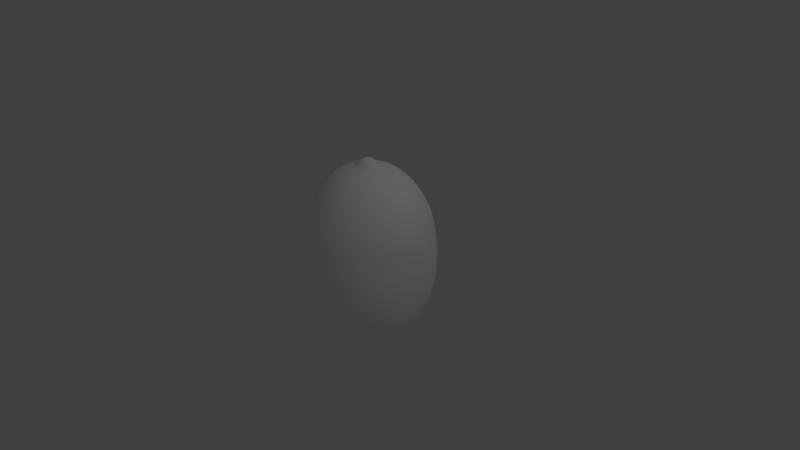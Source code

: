 # Source: Lemon.blend  (saved by Blender 2.79.0; exported with 4.5.12 LTS)
import bpy
from mathutils import Matrix  # noqa: F401  (used for matrix-valued properties, if any)

bpy.ops.wm.read_factory_settings(use_empty=True)
scene = bpy.context.scene
scene.name = 'Scene'

# ---- collections
col_collection_1 = bpy.data.collections.new('Collection 1'); scene.collection.children.link(col_collection_1)

# ---- materials (node trees are filled in below, after node groups)
mat_material_005 = bpy.data.materials.new('Material.005')
mat_material_005.alpha_threshold = 0.0
mat_material_005.use_transparent_shadow = False
mat_material_005.diffuse_color = (1.0, 1.0, 1.0, 1.0)
mat_material_005.roughness = 0.5

# ---- material node trees

# ---- world
world_world = bpy.data.worlds.new('World'); scene.world = world_world
world_world.color = (0.05088, 0.05088, 0.05088)
world_world.use_sun_shadow = False
world_world.sun_shadow_jitter_overblur = 0.0
world_world.cycles.sampling_method = 'MANUAL'

# ---- cameras
cam_camera = bpy.data.cameras.new('Camera')
cam_camera.clip_end = 100.0
cam_camera.lens = 35.0
cam_camera.sensor_width = 32.0
cam_camera.sensor_height = 18.0
cam_camera.ortho_scale = 7.314
cam_camera.dof.focus_distance = 0.0
cam_camera.dof.aperture_fstop = 128.0

# ---- lights
light_lamp = bpy.data.lights.new('Lamp', 'POINT')
light_lamp.transmission_factor = 0.0
light_lamp.cutoff_distance = 30.0
light_lamp.energy = 100.0
light_lamp.shadow_buffer_clip_start = 1.001
light_lamp.shadow_soft_size = 0.1
light_lamp.shadow_maximum_resolution = 0.006
light_lamp.use_absolute_resolution = True

# ---- meshes
me_sphere_002 = bpy.data.meshes.new('Sphere.002')
me_sphere_002.from_pydata([(5.469e-08, 0.07755, 1.001), (5.469e-08, 0.1521, 0.9436), (1.882e-08, 0.4642, 0.8315), (1.345e-08, 0.6207, 0.7071), (1.917e-08, 0.7472, 0.5556), (1.371e-08, 0.8524, 0.3827), (2.069e-08, 0.9041, 0.1951), (1.991e-08, 0.9401, 7.55e-08), (1.797e-08, 0.9235, -0.1951), (4.93e-05, 0.4608, -0.8316), (0.01513, 0.07606, 1.001), (0.02968, 0.1492, 0.9436), (0.09053, 0.4552, 0.8315), (0.1197, 0.6088, 0.7071), (0.1403, 0.7329, 0.5556), (0.1544, 0.836, 0.3827), (0.1584, 0.8867, 0.1951), (0.1623, 0.9221, 7.55e-08), (0.1618, 0.9058, -0.1951), (0.158, 0.8552, -0.3827), (0.1433, 0.7486, -0.5556), (0.1243, 0.6322, -0.7071), (0.08994, 0.452, -0.8316), (0.01009, 0.0733, -1.021), (0.02968, 0.07165, 1.001), (0.05821, 0.1405, 0.9436), (0.1776, 0.4288, 0.8315), (0.2348, 0.5734, 0.7071), (0.2752, 0.6903, 0.5556), (0.3029, 0.7875, 0.3827), (0.3107, 0.8353, 0.1951), (0.3183, 0.8686, 7.55e-08), (0.3174, 0.8532, -0.1951), (0.3099, 0.8056, -0.3827), (0.2811, 0.7051, -0.5556), (0.2438, 0.5955, -0.7071), (0.1764, 0.4259, -0.8316), (0.06286, 0.1611, -0.9575), (0.02441, 0.06895, -1.021), (0.04308, 0.06448, 1.001), (0.08451, 0.1265, 0.9436), (0.2578, 0.3859, 0.8315), (0.3409, 0.5161, 0.7071), (0.3996, 0.6213, 0.5556), (0.4398, 0.7088, 0.3827), (0.4511, 0.7517, 0.1951), (0.4621, 0.7817, 7.55e-08), (0.4608, 0.7679, -0.1951), (0.4499, 0.725, -0.3827), (0.4082, 0.6346, -0.5556), (0.354, 0.536, -0.7071), (0.2561, 0.3834, -0.8316), (0.03761, 0.0619, -1.021), (0.05484, 0.05483, 1.001), (0.1076, 0.1076, 0.9436), (0.3281, 0.3282, 0.8315), (0.4339, 0.4389, 0.7071), (0.5086, 0.5284, 0.5556), (0.5598, 0.6027, 0.3827), (0.5742, 0.6393, 0.1951), (0.5882, 0.6648, 7.55e-08), (0.5865, 0.653, -0.1951), (0.5726, 0.6166, -0.3827), (0.5195, 0.5397, -0.5556), (0.4506, 0.4558, -0.7071), (0.326, 0.3261, -0.8316), (0.04918, 0.0524, -1.021), (0.06448, 0.04308, 1.001), (0.1265, 0.08451, 0.9436), (0.3858, 0.2579, 0.8315), (0.5102, 0.3448, 0.7071), (0.598, 0.4151, 0.5556), (0.6582, 0.4736, 0.3827), (0.6752, 0.5023, 0.1951), (0.6916, 0.5223, 7.55e-08), (0.6897, 0.5131, -0.1951), (0.6733, 0.4844, -0.3827), (0.6108, 0.424, -0.5556), (0.5298, 0.3581, -0.7071), (0.3834, 0.2562, -0.8316), (0.142, 0.09639, -0.9575), (0.05868, 0.04084, -1.021), (0.07165, 0.02968, 1.001), (0.1405, 0.05821, 0.9436), (0.4287, 0.1776, 0.8315), (0.5669, 0.2375, 0.7071), (0.6645, 0.2859, 0.5556), (0.7314, 0.3262, 0.3827), (0.7502, 0.346, 0.1951), (0.7685, 0.3598, 7.55e-08), (0.7663, 0.3534, -0.1951), (0.7481, 0.3337, -0.3827), (0.6787, 0.2921, -0.5556), (0.5887, 0.2467, -0.7071), (0.426, 0.1765, -0.8316), (0.1583, 0.06594, -0.9575), (0.06573, 0.02764, -1.021), (0.07606, 0.01513, 1.001), (0.1492, 0.02968, 0.9436), (0.4551, 0.09055, 0.8315), (0.6018, 0.1211, 0.7071), (0.7054, 0.1458, 0.5556), (0.7764, 0.1663, 0.3827), (0.7964, 0.1764, 0.1951), (0.8158, 0.1834, 7.55e-08), (0.8135, 0.1802, -0.1951), (0.7942, 0.1701, -0.3827), (0.7205, 0.1489, -0.5556), (0.625, 0.1258, -0.7071), (0.4522, 0.08998, -0.8316), (0.07007, 0.01332, -1.021), (0.07755, -3.07e-07, 1.001), (0.1521, -3.04e-07, 0.9436), (0.4641, -3.092e-07, 0.8315), (0.6136, -3.094e-07, 0.7071), (0.7192, -3.247e-07, 0.5556), (0.7916, -2.743e-07, 0.3827), (0.812, -3.836e-07, 0.1951), (0.8318, -3.733e-07, 7.55e-08), (0.8295, -3.862e-07, -0.1951), (0.8098, -2.332e-07, -0.3827), (0.7347, -3.286e-07, -0.5556), (0.6372, -3.141e-07, -0.7071), (0.4611, 1.634e-05, -0.8316), (0.07154, -0.001578, -1.021), (0.07606, -0.01513, 1.001), (0.1492, -0.02968, 0.9436), (0.4551, -0.09055, 0.8315), (0.6018, -0.1211, 0.7071), (0.7054, -0.1458, 0.5556), (0.7764, -0.1663, 0.3827), (0.7964, -0.1764, 0.1951), (0.8158, -0.1834, 7.55e-08), (0.8135, -0.1802, -0.1951), (0.7942, -0.1701, -0.3827), (0.7205, -0.1489, -0.5556), (0.625, -0.1258, -0.7071), (0.4522, -0.08994, -0.8316), (0.1682, -0.03581, -0.9575), (0.07007, -0.01647, -1.021), (0.07165, -0.02968, 1.001), (0.1405, -0.05821, 0.9436), (0.4287, -0.1776, 0.8315), (0.5669, -0.2375, 0.7071), (0.6645, -0.2859, 0.5556), (0.7314, -0.3262, 0.3827), (0.7502, -0.346, 0.1951), (0.7685, -0.3598, 7.55e-08), (0.7663, -0.3534, -0.1951), (0.7481, -0.3337, -0.3827), (0.6787, -0.2921, -0.5556), (0.5887, -0.2467, -0.7071), (0.4259, -0.1764, -0.8316), (0.06573, -0.03079, -1.021), (0.06448, -0.04308, 1.001), (0.1265, -0.08451, 0.9436), (0.3858, -0.2579, 0.8315), (0.5102, -0.3448, 0.7071), (0.598, -0.4151, 0.5556), (0.6582, -0.4736, 0.3827), (0.6752, -0.5023, 0.1951), (0.6916, -0.5223, 7.55e-08), (0.6897, -0.5131, -0.1951), (0.6733, -0.4844, -0.3827), (0.6108, -0.424, -0.5556), (0.5298, -0.3581, -0.7071), (0.3832, -0.2561, -0.8316), (0.05868, -0.04399, -1.021), (0.05484, -0.05484, 1.001), (0.1076, -0.1076, 0.9436), (0.3281, -0.3282, 0.8315), (0.4339, -0.4389, 0.7071), (0.5086, -0.5284, 0.5556), (0.5598, -0.6027, 0.3827), (0.5742, -0.6393, 0.1951), (0.5882, -0.6648, 7.55e-08), (0.5865, -0.653, -0.1951), (0.5726, -0.6166, -0.3827), (0.5195, -0.5397, -0.5556), (0.4506, -0.4558, -0.7071), (0.3258, -0.3258, -0.8316), (0.04918, -0.05556, -1.021), (0.04308, -0.06448, 1.001), (0.08451, -0.1265, 0.9436), (0.2578, -0.3859, 0.8315), (0.3409, -0.5161, 0.7071), (0.3996, -0.6213, 0.5556), (0.4398, -0.7088, 0.3827), (0.4511, -0.7517, 0.1951), (0.4621, -0.7817, 7.55e-08), (0.4608, -0.7679, -0.1951), (0.4499, -0.725, -0.3827), (0.4082, -0.6346, -0.5556), (0.354, -0.536, -0.7071), (0.256, -0.3831, -0.8316), (0.09313, -0.1475, -0.9574), (0.03761, -0.06506, -1.021), (-0.004802, -0.001578, -1.036), (0.02968, -0.07165, 1.001), (0.05821, -0.1405, 0.9436), (0.1776, -0.4288, 0.8315), (0.2348, -0.5734, 0.7071), (0.2752, -0.6903, 0.5556), (0.3029, -0.7875, 0.3827), (0.3107, -0.8353, 0.1951), (0.3183, -0.8686, 7.55e-08), (0.3174, -0.8532, -0.1951), (0.3099, -0.8056, -0.3827), (0.2811, -0.7051, -0.5556), (0.2438, -0.5955, -0.7071), (0.1763, -0.4255, -0.8316), (0.06271, -0.1636, -0.9574), (0.02441, -0.07211, -1.021), (0.01513, -0.07606, 1.001), (0.02968, -0.1492, 0.9436), (0.09053, -0.4552, 0.8315), (0.1197, -0.6088, 0.7071), (0.1403, -0.7329, 0.5556), (0.1544, -0.836, 0.3827), (0.1584, -0.8867, 0.1951), (0.1623, -0.9221, 7.55e-08), (0.1618, -0.9058, -0.1951), (0.158, -0.8552, -0.3827), (0.1433, -0.7486, -0.5556), (0.1243, -0.6322, -0.7071), (0.08987, -0.4516, -0.8317), (0.02976, -0.1735, -0.9574), (0.01009, -0.07646, -1.021), (5.182e-08, -0.07755, 1.001), (7.107e-08, -0.1521, 0.9436), (4.08e-08, -0.4642, 0.8315), (-8.969e-09, -0.6207, 0.7071), (-5.474e-08, -0.7472, 0.5556), (6.818e-08, -0.8524, 0.3827), (-5.005e-08, -0.9041, 0.1951), (-6.356e-08, -0.9401, 7.55e-08), (-5.429e-08, -0.9235, -0.1951), (6.768e-08, -0.872, -0.3827), (-5.834e-08, -0.7632, -0.5556), (-1.087e-08, -0.6446, -0.7071), (4.759e-05, -0.4604, -0.8317), (-0.004453, -0.1767, -0.9574), (-0.004802, -0.07792, -1.021), (-0.01513, -0.07606, 1.001), (-0.02968, -0.1492, 0.9436), (-0.09053, -0.4552, 0.8315), (-0.1197, -0.6088, 0.7071), (-0.1403, -0.7329, 0.5556), (-0.1544, -0.836, 0.3827), (-0.1584, -0.8867, 0.1951), (-0.1623, -0.9221, 7.55e-08), (-0.1618, -0.9058, -0.1951), (-0.158, -0.8552, -0.3827), (-0.1433, -0.7486, -0.5556), (-0.1243, -0.6322, -0.7071), (-0.08972, -0.4514, -0.8317), (-0.02968, -0.07165, 1.001), (-0.05821, -0.1405, 0.9436), (-0.1776, -0.4288, 0.8315), (-0.2348, -0.5734, 0.7071), (-0.2752, -0.6903, 0.5556), (-0.3029, -0.7875, 0.3827), (-0.3107, -0.8353, 0.1951), (-0.3183, -0.8686, 7.55e-08), (-0.3174, -0.8532, -0.1951), (-0.3099, -0.8056, -0.3827), (-0.2811, -0.7051, -0.5556), (-0.2438, -0.5955, -0.7071), (-0.176, -0.4251, -0.8317), (-0.07141, -0.1631, -0.9574), (-0.03402, -0.07211, -1.021), (-0.04308, -0.06448, 1.001), (-0.08451, -0.1265, 0.9436), (-0.2578, -0.3859, 0.8315), (-0.3409, -0.5161, 0.7071), (-0.3996, -0.6213, 0.5556), (-0.4398, -0.7088, 0.3827), (-0.4511, -0.7517, 0.1951), (-0.4621, -0.7817, 7.55e-08), (-0.4608, -0.7679, -0.1951), (-0.4499, -0.725, -0.3827), (-0.4082, -0.6346, -0.5556), (-0.354, -0.536, -0.7071), (-0.2555, -0.3825, -0.8317), (-0.04722, -0.06506, -1.021), (-3.69e-08, -3.983e-07, 1.014), (-0.05484, -0.05484, 1.001), (-0.1076, -0.1076, 0.9436), (-0.3281, -0.3282, 0.8315), (-0.4339, -0.4389, 0.7071), (-0.5086, -0.5284, 0.5556), (-0.5598, -0.6027, 0.3827), (-0.5742, -0.6393, 0.1951), (-0.5882, -0.6648, 7.55e-08), (-0.5865, -0.653, -0.1951), (-0.5726, -0.6166, -0.3827), (-0.5195, -0.5397, -0.5556), (-0.4506, -0.4558, -0.7071), (-0.3251, -0.3252, -0.8317), (-0.05879, -0.05556, -1.021), (-0.06448, -0.04308, 1.001), (-0.1265, -0.08451, 0.9436), (-0.3858, -0.2579, 0.8315), (-0.5102, -0.3448, 0.7071), (-0.598, -0.4151, 0.5556), (-0.6582, -0.4736, 0.3827), (-0.6752, -0.5023, 0.1951), (-0.6916, -0.5223, 7.55e-08), (-0.6897, -0.5131, -0.1951), (-0.6733, -0.4844, -0.3827), (-0.6108, -0.424, -0.5556), (-0.5298, -0.3581, -0.7071), (-0.3823, -0.2555, -0.8317), (-0.06828, -0.04399, -1.021), (-0.07165, -0.02968, 1.001), (-0.1405, -0.05821, 0.9436), (-0.4287, -0.1776, 0.8315), (-0.5669, -0.2375, 0.7071), (-0.6645, -0.2859, 0.5556), (-0.7314, -0.3262, 0.3827), (-0.7502, -0.346, 0.1951), (-0.7685, -0.3598, 7.55e-08), (-0.7663, -0.3534, -0.1951), (-0.7481, -0.3337, -0.3827), (-0.6787, -0.2921, -0.5556), (-0.5887, -0.2467, -0.7071), (-0.4247, -0.176, -0.8317), (-0.07533, -0.03079, -1.021), (-0.07606, -0.01513, 1.001), (-0.1492, -0.02968, 0.9436), (-0.4551, -0.09055, 0.8315), (-0.6018, -0.1211, 0.7071), (-0.7054, -0.1458, 0.5556), (-0.7764, -0.1663, 0.3827), (-0.7964, -0.1764, 0.1951), (-0.8158, -0.1834, 7.55e-08), (-0.8135, -0.1802, -0.1951), (-0.7942, -0.1701, -0.3827), (-0.7205, -0.1489, -0.5556), (-0.625, -0.1258, -0.7071), (-0.4509, -0.0897, -0.8317), (-0.07968, -0.01647, -1.021), (-0.07755, -3.011e-07, 1.001), (-0.1521, -2.892e-07, 0.9436), (-0.4641, -2.843e-07, 0.8315), (-0.6136, -1.917e-07, 0.7071), (-0.7192, -1.506e-07, 0.5556), (-0.7916, -3.155e-07, 0.3827), (-0.812, -1.089e-07, 0.1951), (-0.8318, -1.491e-07, 7.55e-08), (-0.8295, -1.055e-07, -0.1951), (-0.8098, -3.176e-07, -0.3827), (-0.7347, -1.508e-07, -0.5556), (-0.6372, -1.918e-07, -0.7071), (-0.4598, 1.47e-05, -0.8317), (-0.1792, -0.001462, -0.9573), (-0.08115, -0.001578, -1.021), (-0.07606, 0.01513, 1.001), (-0.1492, 0.02968, 0.9436), (-0.4551, 0.09055, 0.8315), (-0.6018, 0.1211, 0.7071), (-0.7054, 0.1458, 0.5556), (-0.7764, 0.1663, 0.3827), (-0.7964, 0.1764, 0.1951), (-0.8158, 0.1834, 7.55e-08), (-0.8135, 0.1802, -0.1951), (-0.7942, 0.1701, -0.3827), (-0.7205, 0.1489, -0.5556), (-0.625, 0.1258, -0.7071), (-0.451, 0.08975, -0.8317), (-0.07968, 0.01332, -1.021), (-0.07165, 0.02968, 1.001), (-0.1405, 0.05821, 0.9436), (-0.4287, 0.1776, 0.8315), (-0.5669, 0.2375, 0.7071), (-0.6645, 0.2859, 0.5556), (-0.7314, 0.3262, 0.3827), (-0.7502, 0.346, 0.1951), (-0.7685, 0.3598, 7.55e-08), (-0.7663, 0.3534, -0.1951), (-0.7481, 0.3337, -0.3827), (-0.6787, 0.2921, -0.5556), (-0.5887, 0.2467, -0.7071), (-0.4249, 0.1761, -0.8317), (-0.166, 0.06546, -0.9573), (-0.07533, 0.02764, -1.021), (-0.06448, 0.04308, 1.001), (-0.1265, 0.08451, 0.9436), (-0.3858, 0.2579, 0.8315), (-0.5102, 0.3448, 0.7071), (-0.598, 0.4151, 0.5556), (-0.6582, 0.4736, 0.3827), (-0.6752, 0.5023, 0.1951), (-0.6916, 0.5223, 7.55e-08), (-0.6897, 0.5131, -0.1951), (-0.6733, 0.4844, -0.3827), (-0.6108, 0.424, -0.5556), (-0.5298, 0.3581, -0.7071), (-0.3825, 0.2557, -0.8317), (-0.06828, 0.04084, -1.021), (-0.05484, 0.05483, 1.001), (-0.1076, 0.1076, 0.9436), (-0.3281, 0.3282, 0.8315), (-0.4339, 0.4389, 0.7071), (-0.5086, 0.5284, 0.5556), (-0.5598, 0.6027, 0.3827), (-0.5742, 0.6393, 0.1951), (-0.5882, 0.6648, 7.55e-08), (-0.5865, 0.653, -0.1951), (-0.5726, 0.6166, -0.3827), (-0.5195, 0.5397, -0.5556), (-0.4506, 0.4558, -0.7071), (-0.3253, 0.3255, -0.8317), (-0.1283, 0.1224, -0.9574), (-0.05879, 0.0524, -1.021), (-0.04308, 0.06448, 1.001), (-0.08451, 0.1265, 0.9436), (-0.2578, 0.3859, 0.8315), (-0.3409, 0.5161, 0.7071), (-0.3996, 0.6213, 0.5556), (-0.4398, 0.7088, 0.3827), (-0.4511, 0.7517, 0.1951), (-0.4621, 0.7817, 7.55e-08), (-0.4608, 0.7679, -0.1951), (-0.4499, 0.725, -0.3827), (-0.4082, 0.6346, -0.5556), (-0.354, 0.536, -0.7071), (-0.2557, 0.3828, -0.8317), (-0.1018, 0.1443, -0.9574), (-0.04722, 0.0619, -1.021), (-0.02968, 0.07165, 1.001), (-0.05821, 0.1405, 0.9436), (-0.1776, 0.4288, 0.8315), (-0.2348, 0.5734, 0.7071), (-0.2752, 0.6903, 0.5556), (-0.3029, 0.7875, 0.3827), (-0.3107, 0.8353, 0.1951), (-0.3183, 0.8686, 7.55e-08), (-0.3174, 0.8532, -0.1951), (-0.3099, 0.8056, -0.3827), (-0.2811, 0.7051, -0.5556), (-0.2438, 0.5955, -0.7071), (-0.1761, 0.4255, -0.8316), (-0.07158, 0.1606, -0.9574), (-0.03402, 0.06895, -1.021), (-0.01513, 0.07606, 1.001), (-0.02968, 0.1492, 0.9436), (-0.09053, 0.4552, 0.8315), (-0.1197, 0.6088, 0.7071), (-0.1403, 0.7329, 0.5556), (-0.1544, 0.836, 0.3827), (-0.1584, 0.8867, 0.1951), (-0.1623, 0.9221, 7.55e-08), (-0.1618, 0.9058, -0.1951), (-0.158, 0.8552, -0.3827), (-0.1433, 0.7486, -0.5556), (-0.1243, 0.6322, -0.7071), (-0.0898, 0.4518, -0.8316), (-0.0197, 0.0733, -1.021), (6.768e-08, 0.872, -0.3827), (2.576e-07, 0.7632, -0.5556), (1.503e-07, 0.6446, -0.7071), (-0.004456, 0.1742, -0.9575), (-0.004802, 0.07477, -1.021), (0.02984, 0.171, -0.9575), (0.09333, 0.1449, -0.9575), (0.12, 0.123, -0.9575), (0.1683, 0.0329, -0.9575), (0.1717, -0.001466, -0.9575), (0.1581, -0.06881, -0.9575), (0.1418, -0.09918, -0.9575), (0.1198, -0.1258, -0.9575), (-0.03861, -0.1732, -0.9574), (-0.0197, -0.07646, -1.021), (-0.1016, -0.1469, -0.9573), (-0.128, -0.1251, -0.9573), (-0.1497, -0.09853, -0.9573), (-0.1658, -0.06832, -0.9573), (-0.1758, -0.03554, -0.9573), (-0.1759, 0.03264, -0.9573), (-0.1499, 0.09576, -0.9574), (-0.0387, 0.1707, -0.9574), (0.04445, 0.2348, -0.9037), (0.131, 0.1989, -0.9037), (0.1674, 0.1691, -0.9037), (0.2332, 0.04607, -0.9037), (0.2378, -0.0007893, -0.9037), (0.2195, -0.09271, -0.9037), (0.1973, -0.1342, -0.9037), (0.1674, -0.1706, -0.9037), (-0.1358, -0.2005, -0.9037), (-0.1722, -0.1706, -0.9037), (-0.2021, -0.1342, -0.9037), (-0.2243, -0.09271, -0.9037), (-0.238, -0.04765, -0.9037), (-0.238, 0.04607, -0.9037), (-0.2021, 0.1327, -0.9037), (-0.04926, 0.2348, -0.9037), (-0.002401, 0.2394, -0.9037), (0.08951, 0.2211, -0.9037), (0.1973, 0.1327, -0.9037), (0.2195, 0.09113, -0.9037), (0.2332, -0.04765, -0.9037), (0.131, -0.2005, -0.9037), (0.08951, -0.2227, -0.9037), (0.04445, -0.2364, -0.9037), (-0.002401, -0.241, -0.9037), (-0.04926, -0.2364, -0.9037), (-0.09431, -0.2227, -0.9037), (-0.2426, -0.0007893, -0.9037), (-0.2243, 0.09113, -0.9037), (-0.1722, 0.1691, -0.9037), (-0.1358, 0.1989, -0.9037), (-0.09431, 0.2211, -0.9037), (2.618e-08, 0.3416, 0.8949), (0.06663, 0.335, 0.8949), (0.1307, 0.3156, 0.8949), (0.1897, 0.284, 0.8949), (0.2415, 0.2415, 0.8949), (0.284, 0.1898, 0.8949), (0.3155, 0.1307, 0.8949), (0.335, 0.06664, 0.8949), (0.3415, -3.065e-07, 0.8949), (0.335, -0.06664, 0.8949), (0.3155, -0.1307, 0.8949), (0.284, -0.1898, 0.8949), (0.2415, -0.2415, 0.8949), (0.1897, -0.284, 0.8949), (0.1307, -0.3156, 0.8949), (0.06663, -0.335, 0.8949), (4.859e-08, -0.3416, 0.8949), (-0.06663, -0.335, 0.8949), (-0.1307, -0.3156, 0.8949), (-0.1897, -0.284, 0.8949), (-0.2415, -0.2415, 0.8949), (-0.284, -0.1898, 0.8949), (-0.3155, -0.1307, 0.8949), (-0.335, -0.06664, 0.8949), (-0.3415, -2.837e-07, 0.8949), (-0.335, 0.06664, 0.8949), (-0.3155, 0.1307, 0.8949), (-0.284, 0.1898, 0.8949), (-0.2415, 0.2415, 0.8949), (-0.1897, 0.284, 0.8949), (-0.1307, 0.3156, 0.8949), (-0.06663, 0.335, 0.8949)], [], [(9, 461, 21, 22), (5, 4, 14, 15), (498, 9, 22, 482), (6, 5, 15, 16), (463, 462, 464, 23), (7, 6, 16, 17), (0, 285, 10), (197, 463, 23), (8, 7, 17, 18), (1, 0, 10, 11), (459, 8, 18, 19), (514, 1, 11, 515), (460, 459, 19, 20), (3, 2, 12, 13), (461, 460, 20, 21), (4, 3, 13, 14), (13, 12, 26, 27), (21, 20, 34, 35), (14, 13, 27, 28), (22, 21, 35, 36), (15, 14, 28, 29), (482, 22, 36, 499), (16, 15, 29, 30), (23, 464, 37, 38), (17, 16, 30, 31), (10, 285, 24), (197, 23, 38), (18, 17, 31, 32), (11, 10, 24, 25), (19, 18, 32, 33), (515, 11, 25, 516), (20, 19, 33, 34), (31, 30, 45, 46), (24, 285, 39), (197, 38, 52), (32, 31, 46, 47), (25, 24, 39, 40), (33, 32, 47, 48), (516, 25, 40, 517), (34, 33, 48, 49), (27, 26, 41, 42), (35, 34, 49, 50), (28, 27, 42, 43), (36, 35, 50, 51), (29, 28, 43, 44), (499, 36, 51, 483), (30, 29, 44, 45), (38, 37, 465, 52), (50, 49, 63, 64), (43, 42, 56, 57), (51, 50, 64, 65), (44, 43, 57, 58), (483, 51, 65, 484), (45, 44, 58, 59), (52, 465, 466, 66), (46, 45, 59, 60), (39, 285, 53), (197, 52, 66), (47, 46, 60, 61), (40, 39, 53, 54), (48, 47, 61, 62), (517, 40, 54, 518), (49, 48, 62, 63), (42, 41, 55, 56), (197, 66, 81), (61, 60, 74, 75), (54, 53, 67, 68), (62, 61, 75, 76), (518, 54, 68, 519), (63, 62, 76, 77), (56, 55, 69, 70), (64, 63, 77, 78), (57, 56, 70, 71), (65, 64, 78, 79), (58, 57, 71, 72), (484, 65, 79, 500), (59, 58, 72, 73), (66, 466, 80, 81), (60, 59, 73, 74), (53, 285, 67), (79, 78, 93, 94), (72, 71, 86, 87), (500, 79, 94, 501), (73, 72, 87, 88), (81, 80, 95, 96), (74, 73, 88, 89), (67, 285, 82), (197, 81, 96), (75, 74, 89, 90), (68, 67, 82, 83), (76, 75, 90, 91), (519, 68, 83, 520), (77, 76, 91, 92), (70, 69, 84, 85), (78, 77, 92, 93), (71, 70, 85, 86), (83, 82, 97, 98), (91, 90, 105, 106), (520, 83, 98, 521), (92, 91, 106, 107), (85, 84, 99, 100), (93, 92, 107, 108), (86, 85, 100, 101), (94, 93, 108, 109), (87, 86, 101, 102), (501, 94, 109, 485), (88, 87, 102, 103), (96, 95, 467, 110), (89, 88, 103, 104), (82, 285, 97), (197, 96, 110), (90, 89, 104, 105), (102, 101, 115, 116), (485, 109, 123, 486), (103, 102, 116, 117), (110, 467, 468, 124), (104, 103, 117, 118), (97, 285, 111), (197, 110, 124), (105, 104, 118, 119), (98, 97, 111, 112), (106, 105, 119, 120), (521, 98, 112, 522), (107, 106, 120, 121), (100, 99, 113, 114), (108, 107, 121, 122), (101, 100, 114, 115), (109, 108, 122, 123), (120, 119, 133, 134), (522, 112, 126, 523), (121, 120, 134, 135), (114, 113, 127, 128), (122, 121, 135, 136), (115, 114, 128, 129), (123, 122, 136, 137), (116, 115, 129, 130), (486, 123, 137, 502), (117, 116, 130, 131), (124, 468, 138, 139), (118, 117, 131, 132), (111, 285, 125), (197, 124, 139), (119, 118, 132, 133), (112, 111, 125, 126), (502, 137, 152, 487), (131, 130, 145, 146), (139, 138, 469, 153), (132, 131, 146, 147), (125, 285, 140), (197, 139, 153), (133, 132, 147, 148), (126, 125, 140, 141), (134, 133, 148, 149), (523, 126, 141, 524), (135, 134, 149, 150), (128, 127, 142, 143), (136, 135, 150, 151), (129, 128, 143, 144), (137, 136, 151, 152), (130, 129, 144, 145), (524, 141, 155, 525), (150, 149, 163, 164), (143, 142, 156, 157), (151, 150, 164, 165), (144, 143, 157, 158), (152, 151, 165, 166), (145, 144, 158, 159), (487, 152, 166, 488), (146, 145, 159, 160), (153, 469, 470, 167), (147, 146, 160, 161), (140, 285, 154), (197, 153, 167), (148, 147, 161, 162), (141, 140, 154, 155), (149, 148, 162, 163), (160, 159, 173, 174), (167, 470, 471, 181), (161, 160, 174, 175), (154, 285, 168), (197, 167, 181), (162, 161, 175, 176), (155, 154, 168, 169), (163, 162, 176, 177), (525, 155, 169, 526), (164, 163, 177, 178), (157, 156, 170, 171), (165, 164, 178, 179), (158, 157, 171, 172), (166, 165, 179, 180), (159, 158, 172, 173), (488, 166, 180, 489), (178, 177, 191, 192), (171, 170, 184, 185), (179, 178, 192, 193), (172, 171, 185, 186), (180, 179, 193, 194), (173, 172, 186, 187), (489, 180, 194, 503), (174, 173, 187, 188), (181, 471, 195, 196), (175, 174, 188, 189), (168, 285, 182), (197, 181, 196), (176, 175, 189, 190), (169, 168, 182, 183), (177, 176, 190, 191), (526, 169, 183, 527), (196, 195, 211, 212), (189, 188, 204, 205), (182, 285, 198), (197, 196, 212), (190, 189, 205, 206), (183, 182, 198, 199), (191, 190, 206, 207), (527, 183, 199, 528), (192, 191, 207, 208), (185, 184, 200, 201), (193, 192, 208, 209), (186, 185, 201, 202), (194, 193, 209, 210), (187, 186, 202, 203), (503, 194, 210, 504), (188, 187, 203, 204), (209, 208, 223, 224), (202, 201, 216, 217), (210, 209, 224, 225), (203, 202, 217, 218), (504, 210, 225, 505), (204, 203, 218, 219), (212, 211, 226, 227), (205, 204, 219, 220), (198, 285, 213), (197, 212, 227), (206, 205, 220, 221), (199, 198, 213, 214), (207, 206, 221, 222), (528, 199, 214, 529), (208, 207, 222, 223), (201, 200, 215, 216), (213, 285, 228), (197, 227, 242), (221, 220, 235, 236), (214, 213, 228, 229), (222, 221, 236, 237), (529, 214, 229, 530), (223, 222, 237, 238), (216, 215, 230, 231), (224, 223, 238, 239), (217, 216, 231, 232), (225, 224, 239, 240), (218, 217, 232, 233), (505, 225, 240, 506), (219, 218, 233, 234), (227, 226, 241, 242), (220, 219, 234, 235), (232, 231, 246, 247), (240, 239, 254, 255), (233, 232, 247, 248), (506, 240, 255, 507), (234, 233, 248, 249), (242, 241, 472, 473), (235, 234, 249, 250), (228, 285, 243), (197, 242, 473), (236, 235, 250, 251), (229, 228, 243, 244), (237, 236, 251, 252), (530, 229, 244, 531), (238, 237, 252, 253), (231, 230, 245, 246), (239, 238, 253, 254), (251, 250, 263, 264), (244, 243, 256, 257), (252, 251, 264, 265), (531, 244, 257, 532), (253, 252, 265, 266), (246, 245, 258, 259), (254, 253, 266, 267), (247, 246, 259, 260), (255, 254, 267, 268), (248, 247, 260, 261), (507, 255, 268, 508), (249, 248, 261, 262), (473, 472, 269, 270), (250, 249, 262, 263), (243, 285, 256), (197, 473, 270), (268, 267, 282, 283), (261, 260, 275, 276), (508, 268, 283, 490), (262, 261, 276, 277), (270, 269, 474, 284), (263, 262, 277, 278), (256, 285, 271), (197, 270, 284), (264, 263, 278, 279), (257, 256, 271, 272), (265, 264, 279, 280), (532, 257, 272, 533), (266, 265, 280, 281), (259, 258, 273, 274), (267, 266, 281, 282), (260, 259, 274, 275), (272, 271, 286, 287), (280, 279, 294, 295), (533, 272, 287, 534), (281, 280, 295, 296), (274, 273, 288, 289), (282, 281, 296, 297), (275, 274, 289, 290), (283, 282, 297, 298), (276, 275, 290, 291), (490, 283, 298, 491), (277, 276, 291, 292), (284, 474, 475, 299), (278, 277, 292, 293), (271, 285, 286), (197, 284, 299), (279, 278, 293, 294), (291, 290, 304, 305), (491, 298, 312, 492), (292, 291, 305, 306), (299, 475, 476, 313), (293, 292, 306, 307), (286, 285, 300), (197, 299, 313), (294, 293, 307, 308), (287, 286, 300, 301), (295, 294, 308, 309), (534, 287, 301, 535), (296, 295, 309, 310), (289, 288, 302, 303), (297, 296, 310, 311), (290, 289, 303, 304), (298, 297, 311, 312), (309, 308, 322, 323), (535, 301, 315, 536), (310, 309, 323, 324), (303, 302, 316, 317), (311, 310, 324, 325), (304, 303, 317, 318), (312, 311, 325, 326), (305, 304, 318, 319), (492, 312, 326, 493), (306, 305, 319, 320), (313, 476, 477, 327), (307, 306, 320, 321), (300, 285, 314), (197, 313, 327), (308, 307, 321, 322), (301, 300, 314, 315), (493, 326, 340, 494), (320, 319, 333, 334), (327, 477, 478, 341), (321, 320, 334, 335), (314, 285, 328), (197, 327, 341), (322, 321, 335, 336), (315, 314, 328, 329), (323, 322, 336, 337), (536, 315, 329, 537), (324, 323, 337, 338), (317, 316, 330, 331), (325, 324, 338, 339), (318, 317, 331, 332), (326, 325, 339, 340), (319, 318, 332, 333), (338, 337, 351, 352), (331, 330, 344, 345), (339, 338, 352, 353), (332, 331, 345, 346), (340, 339, 353, 354), (333, 332, 346, 347), (494, 340, 354, 509), (334, 333, 347, 348), (341, 478, 355, 356), (335, 334, 348, 349), (328, 285, 342), (197, 341, 356), (336, 335, 349, 350), (329, 328, 342, 343), (337, 336, 350, 351), (537, 329, 343, 538), (356, 355, 479, 370), (349, 348, 363, 364), (342, 285, 357), (197, 356, 370), (350, 349, 364, 365), (343, 342, 357, 358), (351, 350, 365, 366), (538, 343, 358, 539), (352, 351, 366, 367), (345, 344, 359, 360), (353, 352, 367, 368), (346, 345, 360, 361), (354, 353, 368, 369), (347, 346, 361, 362), (509, 354, 369, 495), (348, 347, 362, 363), (360, 359, 373, 374), (368, 367, 381, 382), (361, 360, 374, 375), (369, 368, 382, 383), (362, 361, 375, 376), (495, 369, 383, 510), (363, 362, 376, 377), (370, 479, 384, 385), (364, 363, 377, 378), (357, 285, 371), (197, 370, 385), (365, 364, 378, 379), (358, 357, 371, 372), (366, 365, 379, 380), (539, 358, 372, 540), (367, 366, 380, 381), (378, 377, 392, 393), (371, 285, 386), (197, 385, 399), (379, 378, 393, 394), (372, 371, 386, 387), (380, 379, 394, 395), (540, 372, 387, 541), (381, 380, 395, 396), (374, 373, 388, 389), (382, 381, 396, 397), (375, 374, 389, 390), (383, 382, 397, 398), (376, 375, 390, 391), (510, 383, 398, 496), (377, 376, 391, 392), (385, 384, 480, 399), (397, 396, 410, 411), (390, 389, 403, 404), (398, 397, 411, 412), (391, 390, 404, 405), (496, 398, 412, 511), (392, 391, 405, 406), (399, 480, 413, 414), (393, 392, 406, 407), (386, 285, 400), (197, 399, 414), (394, 393, 407, 408), (387, 386, 400, 401), (395, 394, 408, 409), (541, 387, 401, 542), (396, 395, 409, 410), (389, 388, 402, 403), (400, 285, 415), (197, 414, 429), (408, 407, 422, 423), (401, 400, 415, 416), (409, 408, 423, 424), (542, 401, 416, 543), (410, 409, 424, 425), (403, 402, 417, 418), (411, 410, 425, 426), (404, 403, 418, 419), (412, 411, 426, 427), (405, 404, 419, 420), (511, 412, 427, 512), (406, 405, 420, 421), (414, 413, 428, 429), (407, 406, 421, 422), (419, 418, 433, 434), (427, 426, 441, 442), (420, 419, 434, 435), (512, 427, 442, 513), (421, 420, 435, 436), (429, 428, 443, 444), (422, 421, 436, 437), (415, 285, 430), (197, 429, 444), (423, 422, 437, 438), (416, 415, 430, 431), (424, 423, 438, 439), (543, 416, 431, 544), (425, 424, 439, 440), (418, 417, 432, 433), (426, 425, 440, 441), (438, 437, 452, 453), (431, 430, 445, 446), (439, 438, 453, 454), (544, 431, 446, 545), (440, 439, 454, 455), (433, 432, 447, 448), (441, 440, 455, 456), (434, 433, 448, 449), (442, 441, 456, 457), (435, 434, 449, 450), (513, 442, 457, 497), (436, 435, 450, 451), (444, 443, 481, 458), (437, 436, 451, 452), (430, 285, 445), (197, 444, 458), (457, 456, 461, 9), (450, 449, 4, 5), (497, 457, 9, 498), (451, 450, 5, 6), (458, 481, 462, 463), (452, 451, 6, 7), (445, 285, 0), (197, 458, 463), (453, 452, 7, 8), (446, 445, 0, 1), (454, 453, 8, 459), (545, 446, 1, 514), (455, 454, 459, 460), (448, 447, 2, 3), (456, 455, 460, 461), (449, 448, 3, 4), (481, 497, 498, 462), (443, 513, 497, 481), (428, 512, 513, 443), (413, 511, 512, 428), (480, 496, 511, 413), (384, 510, 496, 480), (479, 495, 510, 384), (355, 509, 495, 479), (478, 494, 509, 355), (477, 493, 494, 478), (476, 492, 493, 477), (475, 491, 492, 476), (474, 490, 491, 475), (269, 508, 490, 474), (472, 507, 508, 269), (241, 506, 507, 472), (226, 505, 506, 241), (211, 504, 505, 226), (195, 503, 504, 211), (471, 489, 503, 195), (470, 488, 489, 471), (469, 487, 488, 470), (138, 502, 487, 469), (468, 486, 502, 138), (467, 485, 486, 468), (95, 501, 485, 467), (80, 500, 501, 95), (466, 484, 500, 80), (465, 483, 484, 466), (37, 499, 483, 465), (464, 482, 499, 37), (462, 498, 482, 464), (447, 545, 514, 2), (432, 544, 545, 447), (417, 543, 544, 432), (402, 542, 543, 417), (388, 541, 542, 402), (373, 540, 541, 388), (359, 539, 540, 373), (344, 538, 539, 359), (330, 537, 538, 344), (316, 536, 537, 330), (302, 535, 536, 316), (288, 534, 535, 302), (273, 533, 534, 288), (258, 532, 533, 273), (245, 531, 532, 258), (230, 530, 531, 245), (215, 529, 530, 230), (200, 528, 529, 215), (184, 527, 528, 200), (170, 526, 527, 184), (156, 525, 526, 170), (142, 524, 525, 156), (127, 523, 524, 142), (113, 522, 523, 127), (99, 521, 522, 113), (84, 520, 521, 99), (69, 519, 520, 84), (55, 518, 519, 69), (41, 517, 518, 55), (26, 516, 517, 41), (12, 515, 516, 26), (2, 514, 515, 12)])
me_sphere_002.polygons.foreach_set('use_smooth', [True] * 576)
_k = {(1, 11): 1.0, (11, 25): 1.0, (25, 40): 1.0, (40, 54): 1.0, (54, 68): 1.0, (68, 83): 1.0, (83, 98): 1.0, (98, 112): 1.0, (112, 126): 1.0, (126, 141): 1.0, (141, 155): 1.0, (155, 169): 1.0, (169, 183): 1.0, (183, 199): 1.0, (199, 214): 1.0, (214, 229): 1.0, (229, 244): 1.0, (244, 257): 1.0, (257, 272): 1.0, (272, 287): 1.0, (287, 301): 1.0, (301, 315): 1.0, (315, 329): 1.0, (329, 343): 1.0, (343, 358): 1.0, (358, 372): 1.0, (372, 387): 1.0, (387, 401): 1.0, (401, 416): 1.0, (416, 431): 1.0, (431, 446): 1.0, (1, 446): 1.0, (497, 498): 1.0, (497, 513): 1.0, (512, 513): 1.0, (511, 512): 1.0, (496, 511): 1.0, (496, 510): 1.0, (495, 510): 1.0, (495, 509): 1.0, (494, 509): 1.0, (493, 494): 1.0, (492, 493): 1.0, (491, 492): 1.0, (490, 491): 1.0, (490, 508): 1.0, (507, 508): 1.0, (506, 507): 1.0, (505, 506): 1.0, (504, 505): 1.0, (503, 504): 1.0, (489, 503): 1.0, (488, 489): 1.0, (487, 488): 1.0, (487, 502): 1.0, (486, 502): 1.0, (485, 486): 1.0, (485, 501): 1.0, (500, 501): 1.0, (484, 500): 1.0, (483, 484): 1.0, (483, 499): 1.0, (482, 499): 1.0, (482, 498): 1.0}
me_sphere_002.attributes.new('crease_edge', 'FLOAT', 'EDGE').data.foreach_set('value', [_k.get((min(e.vertices), max(e.vertices)), 0.0) for e in me_sphere_002.edges])
_uv = me_sphere_002.uv_layers.new(name='UVMap')
_uv.uv.foreach_set('vector', [0.2065, 0.6084, 0.2192, 0.6437, 0.2003, 0.6495, 0.1911, 0.6131, 0.2756, 0.8004, 0.2857, 0.8283, 0.2659, 0.8363, 0.255, 0.8085, 0.1912, 0.565, 0.2065, 0.6084, 0.1911, 0.6131, 0.1816, 0.5676, 0.2664, 0.7747, 0.2756, 0.8004, 0.255, 0.8085, 0.2455, 0.7826, 0.1777, 0.5248, 0.1857, 0.5481, 0.1787, 0.55, 0.1746, 0.5256, 0.2571, 0.7491, 0.2664, 0.7747, 0.2455, 0.7826, 0.2363, 0.7566, 0.3373, 0.9703, 0.3434, 0.9866, 0.3345, 0.9716, 0.172, 0.5086, 0.1777, 0.5248, 0.1746, 0.5256, 0.2482, 0.7242, 0.2571, 0.7491, 0.2363, 0.7566, 0.2271, 0.7314, 0.3305, 0.9515, 0.3373, 0.9703, 0.3345, 0.9716, 0.3246, 0.9542, 0.2391, 0.6991, 0.2482, 0.7242, 0.2271, 0.7314, 0.218, 0.706, 0.3164, 0.913, 0.3305, 0.9515, 0.3246, 0.9542, 0.3047, 0.9181, 0.2291, 0.6714, 0.2391, 0.6991, 0.218, 0.706, 0.2086, 0.6779, 0.2962, 0.8573, 0.3078, 0.8891, 0.293, 0.8955, 0.2782, 0.8648, 0.2192, 0.6437, 0.2291, 0.6714, 0.2086, 0.6779, 0.2003, 0.6495, 0.2857, 0.8283, 0.2962, 0.8573, 0.2782, 0.8648, 0.2659, 0.8363, 0.2782, 0.8648, 0.293, 0.8955, 0.2789, 0.9036, 0.2608, 0.8741, 0.2003, 0.6495, 0.2086, 0.6779, 0.1873, 0.6831, 0.1806, 0.6536, 0.2659, 0.8363, 0.2782, 0.8648, 0.2608, 0.8741, 0.2463, 0.8461, 0.1911, 0.6131, 0.2003, 0.6495, 0.1806, 0.6536, 0.1751, 0.6159, 0.255, 0.8085, 0.2659, 0.8363, 0.2463, 0.8461, 0.2342, 0.818, 0.1816, 0.5676, 0.1911, 0.6131, 0.1751, 0.6159, 0.1718, 0.5687, 0.2455, 0.7826, 0.255, 0.8085, 0.2342, 0.818, 0.2241, 0.7914, 0.1746, 0.5256, 0.1787, 0.55, 0.1715, 0.5507, 0.1715, 0.5258, 0.2363, 0.7566, 0.2455, 0.7826, 0.2241, 0.7914, 0.2147, 0.7645, 0.3345, 0.9716, 0.3434, 0.9866, 0.3318, 0.9735, 0.172, 0.5086, 0.1746, 0.5256, 0.1715, 0.5258, 0.2271, 0.7314, 0.2363, 0.7566, 0.2147, 0.7645, 0.2051, 0.7383, 0.3246, 0.9542, 0.3345, 0.9716, 0.3318, 0.9735, 0.3191, 0.9578, 0.218, 0.706, 0.2271, 0.7314, 0.2051, 0.7383, 0.1959, 0.712, 0.3047, 0.9181, 0.3246, 0.9542, 0.3191, 0.9578, 0.2937, 0.9249, 0.2086, 0.6779, 0.218, 0.706, 0.1959, 0.712, 0.1873, 0.6831, 0.2147, 0.7645, 0.2241, 0.7914, 0.2016, 0.8014, 0.1915, 0.7729, 0.3318, 0.9735, 0.3434, 0.9866, 0.3296, 0.9758, 0.172, 0.5086, 0.1715, 0.5258, 0.1683, 0.5255, 0.2051, 0.7383, 0.2147, 0.7645, 0.1915, 0.7729, 0.1814, 0.745, 0.3191, 0.9578, 0.3318, 0.9735, 0.3296, 0.9758, 0.3142, 0.9624, 0.1959, 0.712, 0.2051, 0.7383, 0.1814, 0.745, 0.1723, 0.7171, 0.2937, 0.9249, 0.3191, 0.9578, 0.3142, 0.9624, 0.2836, 0.9333, 0.1873, 0.6831, 0.1959, 0.712, 0.1723, 0.7171, 0.1646, 0.6867, 0.2608, 0.8741, 0.2789, 0.9036, 0.2656, 0.9137, 0.2437, 0.8855, 0.1806, 0.6536, 0.1873, 0.6831, 0.1646, 0.6867, 0.1599, 0.6559, 0.2463, 0.8461, 0.2608, 0.8741, 0.2437, 0.8855, 0.2267, 0.8577, 0.1751, 0.6159, 0.1806, 0.6536, 0.1599, 0.6559, 0.1584, 0.6167, 0.2342, 0.818, 0.2463, 0.8461, 0.2267, 0.8577, 0.2129, 0.8292, 0.1718, 0.5687, 0.1751, 0.6159, 0.1584, 0.6167, 0.1617, 0.5685, 0.2241, 0.7914, 0.2342, 0.818, 0.2129, 0.8292, 0.2016, 0.8014, 0.1715, 0.5258, 0.1715, 0.5507, 0.1641, 0.5503, 0.1683, 0.5255, 0.1599, 0.6559, 0.1646, 0.6867, 0.1402, 0.6888, 0.138, 0.6561, 0.2267, 0.8577, 0.2437, 0.8855, 0.2272, 0.8993, 0.2068, 0.8718, 0.1584, 0.6167, 0.1599, 0.6559, 0.138, 0.6561, 0.1412, 0.6153, 0.2129, 0.8292, 0.2267, 0.8577, 0.2068, 0.8718, 0.1904, 0.8425, 0.1617, 0.5685, 0.1584, 0.6167, 0.1412, 0.6153, 0.1516, 0.5667, 0.2016, 0.8014, 0.2129, 0.8292, 0.1904, 0.8425, 0.1773, 0.813, 0.1683, 0.5255, 0.1641, 0.5503, 0.1568, 0.5487, 0.1652, 0.5246, 0.1915, 0.7729, 0.2016, 0.8014, 0.1773, 0.813, 0.166, 0.7822, 0.3296, 0.9758, 0.3434, 0.9866, 0.3277, 0.9785, 0.172, 0.5086, 0.1683, 0.5255, 0.1652, 0.5246, 0.1814, 0.745, 0.1915, 0.7729, 0.166, 0.7822, 0.1553, 0.7518, 0.3142, 0.9624, 0.3296, 0.9758, 0.3277, 0.9785, 0.3101, 0.9677, 0.1723, 0.7171, 0.1814, 0.745, 0.1553, 0.7518, 0.1465, 0.7214, 0.2836, 0.9333, 0.3142, 0.9624, 0.3101, 0.9677, 0.2745, 0.9434, 0.1646, 0.6867, 0.1723, 0.7171, 0.1465, 0.7214, 0.1402, 0.6888, 0.2437, 0.8855, 0.2656, 0.9137, 0.2532, 0.9259, 0.2272, 0.8993, 0.172, 0.5086, 0.1652, 0.5246, 0.1623, 0.5232, 0.1553, 0.7518, 0.166, 0.7822, 0.137, 0.7927, 0.1257, 0.7585, 0.3101, 0.9677, 0.3277, 0.9785, 0.3264, 0.9815, 0.3068, 0.9737, 0.1465, 0.7214, 0.1553, 0.7518, 0.1257, 0.7585, 0.1176, 0.7245, 0.2745, 0.9434, 0.3101, 0.9677, 0.3068, 0.9737, 0.2668, 0.9552, 0.1402, 0.6888, 0.1465, 0.7214, 0.1176, 0.7245, 0.1135, 0.6888, 0.2272, 0.8993, 0.2532, 0.9259, 0.2421, 0.9402, 0.2111, 0.9158, 0.138, 0.6561, 0.1402, 0.6888, 0.1135, 0.6888, 0.1148, 0.6538, 0.2068, 0.8718, 0.2272, 0.8993, 0.2111, 0.9158, 0.1865, 0.8888, 0.1412, 0.6153, 0.138, 0.6561, 0.1148, 0.6538, 0.1236, 0.6115, 0.1904, 0.8425, 0.2068, 0.8718, 0.1865, 0.8888, 0.1664, 0.8586, 0.1516, 0.5667, 0.1412, 0.6153, 0.1236, 0.6115, 0.1417, 0.5633, 0.1773, 0.813, 0.1904, 0.8425, 0.1664, 0.8586, 0.1503, 0.8268, 0.1652, 0.5246, 0.1568, 0.5487, 0.1498, 0.546, 0.1623, 0.5232, 0.166, 0.7822, 0.1773, 0.813, 0.1503, 0.8268, 0.137, 0.7927, 0.3277, 0.9785, 0.3434, 0.9866, 0.3264, 0.9815, 0.1236, 0.6115, 0.1148, 0.6538, 0.08986, 0.6485, 0.1056, 0.6049, 0.1664, 0.8586, 0.1865, 0.8888, 0.1657, 0.9096, 0.1403, 0.8784, 0.1417, 0.5633, 0.1236, 0.6115, 0.1056, 0.6049, 0.1321, 0.5582, 0.1503, 0.8268, 0.1664, 0.8586, 0.1403, 0.8784, 0.1197, 0.8437, 0.1623, 0.5232, 0.1498, 0.546, 0.1431, 0.542, 0.1596, 0.5212, 0.137, 0.7927, 0.1503, 0.8268, 0.1197, 0.8437, 0.1034, 0.805, 0.3264, 0.9815, 0.3434, 0.9866, 0.3256, 0.9848, 0.172, 0.5086, 0.1623, 0.5232, 0.1596, 0.5212, 0.1257, 0.7585, 0.137, 0.7927, 0.1034, 0.805, 0.09131, 0.7654, 0.3068, 0.9737, 0.3264, 0.9815, 0.3256, 0.9848, 0.3046, 0.9803, 0.1176, 0.7245, 0.1257, 0.7585, 0.09131, 0.7654, 0.08466, 0.7262, 0.2668, 0.9552, 0.3068, 0.9737, 0.3046, 0.9803, 0.2609, 0.9686, 0.1135, 0.6888, 0.1176, 0.7245, 0.08466, 0.7262, 0.08395, 0.6863, 0.2111, 0.9158, 0.2421, 0.9402, 0.2325, 0.9571, 0.1959, 0.9357, 0.1148, 0.6538, 0.1135, 0.6888, 0.08395, 0.6863, 0.08986, 0.6485, 0.1865, 0.8888, 0.2111, 0.9158, 0.1959, 0.9357, 0.1657, 0.9096, 0.3046, 0.9803, 0.3256, 0.9848, 0.3254, 0.9882, 0.3035, 0.9874, 0.08466, 0.7262, 0.09131, 0.7654, 0.05029, 0.7723, 0.04617, 0.7258, 0.2609, 0.9686, 0.3046, 0.9803, 0.3035, 0.9874, 0.2571, 0.9836, 0.08395, 0.6863, 0.08466, 0.7262, 0.04617, 0.7258, 0.05071, 0.6803, 0.1959, 0.9357, 0.2325, 0.9571, 0.225, 0.9766, 0.1819, 0.9596, 0.08986, 0.6485, 0.08395, 0.6863, 0.05071, 0.6803, 0.0632, 0.639, 0.1657, 0.9096, 0.1959, 0.9357, 0.1819, 0.9596, 0.1444, 0.9353, 0.1056, 0.6049, 0.08986, 0.6485, 0.0632, 0.639, 0.08767, 0.5947, 0.1403, 0.8784, 0.1657, 0.9096, 0.1444, 0.9353, 0.1114, 0.9033, 0.1321, 0.5582, 0.1056, 0.6049, 0.08767, 0.5947, 0.1232, 0.5515, 0.1197, 0.8437, 0.1403, 0.8784, 0.1114, 0.9033, 0.08419, 0.8647, 0.1596, 0.5212, 0.1431, 0.542, 0.1371, 0.5367, 0.1573, 0.5188, 0.1034, 0.805, 0.1197, 0.8437, 0.08419, 0.8647, 0.06319, 0.8197, 0.3256, 0.9848, 0.3434, 0.9866, 0.3254, 0.9882, 0.172, 0.5086, 0.1596, 0.5212, 0.1573, 0.5188, 0.09131, 0.7654, 0.1034, 0.805, 0.06319, 0.8197, 0.05029, 0.7723, 0.1114, 0.9033, 0.1444, 0.9353, 0.1229, 0.9677, 0.0791, 0.9353, 0.1232, 0.5515, 0.08767, 0.5947, 0.07052, 0.5806, 0.1153, 0.5431, 0.08419, 0.8647, 0.1114, 0.9033, 0.0791, 0.9353, 0.04236, 0.8918, 0.1573, 0.5188, 0.1371, 0.5367, 0.1319, 0.5304, 0.1555, 0.5159, 0.06319, 0.8197, 0.08419, 0.8647, 0.04236, 0.8918, 0.01329, 0.8382, 0.3254, 0.9882, 0.3434, 0.9866, 0.3258, 0.9917, 0.172, 0.5086, 0.1573, 0.5188, 0.1555, 0.5159, 0.05029, 0.7723, 0.06319, 0.8197, 0.01329, 0.8382, 0.0001013, 0.7789, 0.3035, 0.9874, 0.3254, 0.9882, 0.3258, 0.9917, 0.3038, 0.9945, 0.04617, 0.7258, 0.05029, 0.7723, 0.0001013, 0.7789, 0.0001014, 0.7222, 0.2571, 0.9836, 0.3035, 0.9874, 0.3038, 0.9945, 0.2561, 0.9999, 0.05071, 0.6803, 0.04617, 0.7258, 0.0001014, 0.7222, 0.01292, 0.6691, 0.1819, 0.9596, 0.225, 0.9766, 0.2206, 0.999, 0.17, 0.9886, 0.0632, 0.639, 0.05071, 0.6803, 0.01292, 0.6691, 0.03483, 0.6241, 0.1444, 0.9353, 0.1819, 0.9596, 0.17, 0.9886, 0.1229, 0.9677, 0.08767, 0.5947, 0.0632, 0.639, 0.03483, 0.6241, 0.07052, 0.5806, 0.4377, 0.06523, 0.4737, 0.1089, 0.4309, 0.1357, 0.4046, 0.09726, 0.4177, 0.4411, 0.3781, 0.4672, 0.3737, 0.4617, 0.4066, 0.4293, 0.3942, 0.03257, 0.4377, 0.06523, 0.4046, 0.09726, 0.3722, 0.06506, 0.4763, 0.3778, 0.4442, 0.4178, 0.4266, 0.4035, 0.4489, 0.3631, 0.3489, 0.01177, 0.3942, 0.03257, 0.3722, 0.06506, 0.3365, 0.04116, 0.4992, 0.3318, 0.4763, 0.3778, 0.4489, 0.3631, 0.4622, 0.3207, 0.294, 0.0007987, 0.3489, 0.01177, 0.3365, 0.04116, 0.2896, 0.02241, 0.5122, 0.2792, 0.4992, 0.3318, 0.4622, 0.3207, 0.4671, 0.2752, 0.2353, 0.0001013, 0.294, 0.0007987, 0.2896, 0.02241, 0.2345, 0.01153, 0.5129, 0.2225, 0.5122, 0.2792, 0.4671, 0.2752, 0.4635, 0.2282, 0.1867, 0.004561, 0.2144, 0.000994, 0.2144, 0.009178, 0.1871, 0.008044, 0.5012, 0.1628, 0.5129, 0.2225, 0.4635, 0.2282, 0.4511, 0.1803, 0.3598, 0.4793, 0.3431, 0.4869, 0.3578, 0.4764, 0.1691, 0.009541, 0.1867, 0.004561, 0.1871, 0.008044, 0.4737, 0.1089, 0.5012, 0.1628, 0.4511, 0.1803, 0.4309, 0.1357, 0.3781, 0.4672, 0.3598, 0.4793, 0.3578, 0.4764, 0.3737, 0.4617, 0.2345, 0.01153, 0.2896, 0.02241, 0.2821, 0.0415, 0.2319, 0.02238, 0.4635, 0.2282, 0.4671, 0.2752, 0.4291, 0.2744, 0.4229, 0.2346, 0.1871, 0.008044, 0.2144, 0.009178, 0.2129, 0.01704, 0.1869, 0.01145, 0.4511, 0.1803, 0.4635, 0.2282, 0.4229, 0.2346, 0.4108, 0.1945, 0.3578, 0.4764, 0.3431, 0.4869, 0.3554, 0.4739, 0.1691, 0.009541, 0.1871, 0.008044, 0.1869, 0.01145, 0.4309, 0.1357, 0.4511, 0.1803, 0.4108, 0.1945, 0.395, 0.1564, 0.3737, 0.4617, 0.3578, 0.4764, 0.3554, 0.4739, 0.3684, 0.4571, 0.4046, 0.09726, 0.4309, 0.1357, 0.395, 0.1564, 0.3752, 0.122, 0.4066, 0.4293, 0.3737, 0.4617, 0.3684, 0.4571, 0.3942, 0.4202, 0.3722, 0.06506, 0.4046, 0.09726, 0.3752, 0.122, 0.3504, 0.09079, 0.4489, 0.3631, 0.4266, 0.4035, 0.4085, 0.3933, 0.4229, 0.3537, 0.3365, 0.04116, 0.3722, 0.06506, 0.3504, 0.09079, 0.3219, 0.06531, 0.4622, 0.3207, 0.4489, 0.3631, 0.4229, 0.3537, 0.4295, 0.3145, 0.2896, 0.02241, 0.3365, 0.04116, 0.3219, 0.06531, 0.2821, 0.0415, 0.4671, 0.2752, 0.4622, 0.3207, 0.4295, 0.3145, 0.4291, 0.2744, 0.3942, 0.4202, 0.3684, 0.4571, 0.3625, 0.4535, 0.3811, 0.4138, 0.3504, 0.09079, 0.3752, 0.122, 0.3487, 0.1416, 0.3292, 0.1115, 0.4229, 0.3537, 0.4085, 0.3933, 0.3905, 0.3866, 0.3986, 0.3482, 0.3219, 0.06531, 0.3504, 0.09079, 0.3292, 0.1115, 0.3061, 0.08524, 0.4295, 0.3145, 0.4229, 0.3537, 0.3986, 0.3482, 0.4003, 0.3118, 0.2821, 0.0415, 0.3219, 0.06531, 0.3061, 0.08524, 0.2724, 0.05805, 0.4291, 0.2744, 0.4295, 0.3145, 0.4003, 0.3118, 0.3965, 0.2758, 0.2319, 0.02238, 0.2821, 0.0415, 0.2724, 0.05805, 0.2277, 0.03239, 0.4229, 0.2346, 0.4291, 0.2744, 0.3965, 0.2758, 0.3886, 0.2412, 0.1869, 0.01145, 0.2129, 0.01704, 0.2103, 0.02437, 0.186, 0.01469, 0.4108, 0.1945, 0.4229, 0.2346, 0.3886, 0.2412, 0.3771, 0.2065, 0.3554, 0.4739, 0.3431, 0.4869, 0.3526, 0.472, 0.1691, 0.009541, 0.1869, 0.01145, 0.186, 0.01469, 0.395, 0.1564, 0.4108, 0.1945, 0.3771, 0.2065, 0.3641, 0.173, 0.3684, 0.4571, 0.3554, 0.4739, 0.3526, 0.472, 0.3625, 0.4535, 0.3752, 0.122, 0.395, 0.1564, 0.3641, 0.173, 0.3487, 0.1416, 0.3886, 0.2412, 0.3965, 0.2758, 0.3678, 0.2787, 0.3591, 0.2477, 0.186, 0.01469, 0.2103, 0.02437, 0.2066, 0.03103, 0.1847, 0.01768, 0.3771, 0.2065, 0.3886, 0.2412, 0.3591, 0.2477, 0.3482, 0.2168, 0.3526, 0.472, 0.3431, 0.4869, 0.3497, 0.4705, 0.1691, 0.009541, 0.186, 0.01469, 0.1847, 0.01768, 0.3641, 0.173, 0.3771, 0.2065, 0.3482, 0.2168, 0.337, 0.1866, 0.3625, 0.4535, 0.3526, 0.472, 0.3497, 0.4705, 0.3562, 0.451, 0.3487, 0.1416, 0.3641, 0.173, 0.337, 0.1866, 0.3245, 0.1575, 0.3811, 0.4138, 0.3625, 0.4535, 0.3562, 0.451, 0.3677, 0.4097, 0.3292, 0.1115, 0.3487, 0.1416, 0.3245, 0.1575, 0.3086, 0.1284, 0.3986, 0.3482, 0.3905, 0.3866, 0.3727, 0.3827, 0.3758, 0.3457, 0.3061, 0.08524, 0.3292, 0.1115, 0.3086, 0.1284, 0.2895, 0.1018, 0.4003, 0.3118, 0.3986, 0.3482, 0.3758, 0.3457, 0.3739, 0.3116, 0.2724, 0.05805, 0.3061, 0.08524, 0.2895, 0.1018, 0.2611, 0.07222, 0.3965, 0.2758, 0.4003, 0.3118, 0.3739, 0.3116, 0.3678, 0.2787, 0.2277, 0.03239, 0.2724, 0.05805, 0.2611, 0.07222, 0.2221, 0.04137, 0.3086, 0.1284, 0.3245, 0.1575, 0.3019, 0.1707, 0.2885, 0.1423, 0.3758, 0.3457, 0.3727, 0.3827, 0.3555, 0.3813, 0.3543, 0.3457, 0.2895, 0.1018, 0.3086, 0.1284, 0.2885, 0.1423, 0.2725, 0.1155, 0.3739, 0.3116, 0.3758, 0.3457, 0.3543, 0.3457, 0.3497, 0.3135, 0.2611, 0.07222, 0.2895, 0.1018, 0.2725, 0.1155, 0.2486, 0.08421, 0.3678, 0.2787, 0.3739, 0.3116, 0.3497, 0.3135, 0.3421, 0.2828, 0.2221, 0.04137, 0.2611, 0.07222, 0.2486, 0.08421, 0.2154, 0.04922, 0.3591, 0.2477, 0.3678, 0.2787, 0.3421, 0.2828, 0.333, 0.2543, 0.1847, 0.01768, 0.2066, 0.03103, 0.2019, 0.03691, 0.1828, 0.02034, 0.3482, 0.2168, 0.3591, 0.2477, 0.333, 0.2543, 0.3226, 0.2259, 0.3497, 0.4705, 0.3431, 0.4869, 0.3465, 0.4697, 0.1691, 0.009541, 0.1847, 0.01768, 0.1828, 0.02034, 0.337, 0.1866, 0.3482, 0.2168, 0.3226, 0.2259, 0.3126, 0.198, 0.3562, 0.451, 0.3497, 0.4705, 0.3465, 0.4697, 0.3496, 0.4496, 0.3245, 0.1575, 0.337, 0.1866, 0.3126, 0.198, 0.3019, 0.1707, 0.3677, 0.4097, 0.3562, 0.451, 0.3496, 0.4496, 0.3544, 0.4078, 0.1828, 0.02034, 0.2019, 0.03691, 0.1965, 0.0419, 0.1806, 0.02261, 0.3226, 0.2259, 0.333, 0.2543, 0.3093, 0.2609, 0.2994, 0.2342, 0.3465, 0.4697, 0.3431, 0.4869, 0.3433, 0.4694, 0.1691, 0.009541, 0.1828, 0.02034, 0.1806, 0.02261, 0.3126, 0.198, 0.3226, 0.2259, 0.2994, 0.2342, 0.2901, 0.2079, 0.3496, 0.4496, 0.3465, 0.4697, 0.3433, 0.4694, 0.343, 0.4493, 0.3019, 0.1707, 0.3126, 0.198, 0.2901, 0.2079, 0.2804, 0.1818, 0.3544, 0.4078, 0.3496, 0.4496, 0.343, 0.4493, 0.3412, 0.4078, 0.2885, 0.1423, 0.3019, 0.1707, 0.2804, 0.1818, 0.2686, 0.1539, 0.3543, 0.3457, 0.3555, 0.3813, 0.3389, 0.3821, 0.334, 0.3479, 0.2725, 0.1155, 0.2885, 0.1423, 0.2686, 0.1539, 0.2551, 0.127, 0.3497, 0.3135, 0.3543, 0.3457, 0.334, 0.3479, 0.3271, 0.3171, 0.2486, 0.08421, 0.2725, 0.1155, 0.2551, 0.127, 0.2352, 0.09417, 0.3421, 0.2828, 0.3497, 0.3135, 0.3271, 0.3171, 0.3185, 0.2878, 0.2154, 0.04922, 0.2486, 0.08421, 0.2352, 0.09417, 0.2078, 0.05587, 0.333, 0.2543, 0.3421, 0.2828, 0.3185, 0.2878, 0.3093, 0.2609, 0.2551, 0.127, 0.2686, 0.1539, 0.2489, 0.1636, 0.2372, 0.1363, 0.3271, 0.3171, 0.334, 0.3479, 0.3146, 0.3519, 0.3059, 0.3221, 0.2352, 0.09417, 0.2551, 0.127, 0.2372, 0.1363, 0.221, 0.1022, 0.3185, 0.2878, 0.3271, 0.3171, 0.3059, 0.3221, 0.2965, 0.2938, 0.2078, 0.05587, 0.2352, 0.09417, 0.221, 0.1022, 0.1994, 0.06127, 0.3093, 0.2609, 0.3185, 0.2878, 0.2965, 0.2938, 0.2873, 0.2678, 0.1806, 0.02261, 0.1965, 0.0419, 0.1904, 0.04594, 0.178, 0.02444, 0.2994, 0.2342, 0.3093, 0.2609, 0.2873, 0.2678, 0.2777, 0.2419, 0.3433, 0.4694, 0.3431, 0.4869, 0.3401, 0.4697, 0.1691, 0.009541, 0.1806, 0.02261, 0.178, 0.02444, 0.2901, 0.2079, 0.2994, 0.2342, 0.2777, 0.2419, 0.2688, 0.2166, 0.343, 0.4493, 0.3433, 0.4694, 0.3401, 0.4697, 0.3365, 0.45, 0.2804, 0.1818, 0.2901, 0.2079, 0.2688, 0.2166, 0.2596, 0.1912, 0.3412, 0.4078, 0.343, 0.4493, 0.3365, 0.45, 0.3285, 0.4097, 0.2686, 0.1539, 0.2804, 0.1818, 0.2596, 0.1912, 0.2489, 0.1636, 0.334, 0.3479, 0.3389, 0.3821, 0.3229, 0.3848, 0.3146, 0.3519, 0.3401, 0.4697, 0.3431, 0.4869, 0.337, 0.4706, 0.1691, 0.009541, 0.178, 0.02444, 0.1751, 0.02579, 0.2688, 0.2166, 0.2777, 0.2419, 0.2569, 0.2494, 0.2479, 0.2245, 0.3365, 0.45, 0.3401, 0.4697, 0.337, 0.4706, 0.3302, 0.4518, 0.2596, 0.1912, 0.2688, 0.2166, 0.2479, 0.2245, 0.2389, 0.1994, 0.3285, 0.4097, 0.3365, 0.45, 0.3302, 0.4518, 0.3162, 0.4133, 0.2489, 0.1636, 0.2596, 0.1912, 0.2389, 0.1994, 0.2289, 0.1717, 0.3146, 0.3519, 0.3229, 0.3848, 0.3075, 0.3894, 0.296, 0.3576, 0.2372, 0.1363, 0.2489, 0.1636, 0.2289, 0.1717, 0.2189, 0.1439, 0.3059, 0.3221, 0.3146, 0.3519, 0.296, 0.3576, 0.2855, 0.3286, 0.221, 0.1022, 0.2372, 0.1363, 0.2189, 0.1439, 0.2061, 0.1085, 0.2965, 0.2938, 0.3059, 0.3221, 0.2855, 0.3286, 0.2754, 0.3007, 0.1994, 0.06127, 0.221, 0.1022, 0.2061, 0.1085, 0.1903, 0.06538, 0.2873, 0.2678, 0.2965, 0.2938, 0.2754, 0.3007, 0.2661, 0.275, 0.178, 0.02444, 0.1904, 0.04594, 0.1838, 0.04897, 0.1751, 0.02579, 0.2777, 0.2419, 0.2873, 0.2678, 0.2661, 0.275, 0.2569, 0.2494, 0.2855, 0.3286, 0.296, 0.3576, 0.278, 0.3651, 0.2657, 0.3366, 0.2061, 0.1085, 0.2189, 0.1439, 0.2, 0.1498, 0.1907, 0.1131, 0.2754, 0.3007, 0.2855, 0.3286, 0.2657, 0.3366, 0.2547, 0.3089, 0.1903, 0.06538, 0.2061, 0.1085, 0.1907, 0.1131, 0.1808, 0.06816, 0.2661, 0.275, 0.2754, 0.3007, 0.2547, 0.3089, 0.2453, 0.2829, 0.1751, 0.02579, 0.1838, 0.04897, 0.1768, 0.05093, 0.1721, 0.02663, 0.2569, 0.2494, 0.2661, 0.275, 0.2453, 0.2829, 0.2361, 0.2569, 0.337, 0.4706, 0.3431, 0.4869, 0.3342, 0.4719, 0.1691, 0.009541, 0.1751, 0.02579, 0.1721, 0.02663, 0.2479, 0.2245, 0.2569, 0.2494, 0.2361, 0.2569, 0.2268, 0.2317, 0.3302, 0.4518, 0.337, 0.4706, 0.3342, 0.4719, 0.3243, 0.4545, 0.2389, 0.1994, 0.2479, 0.2245, 0.2268, 0.2317, 0.2177, 0.2063, 0.3162, 0.4133, 0.3302, 0.4518, 0.3243, 0.4545, 0.3044, 0.4184, 0.2289, 0.1717, 0.2389, 0.1994, 0.2177, 0.2063, 0.2084, 0.1782, 0.296, 0.3576, 0.3075, 0.3894, 0.2927, 0.3958, 0.278, 0.3651, 0.2189, 0.1439, 0.2289, 0.1717, 0.2084, 0.1782, 0.2, 0.1498, 0.2268, 0.2317, 0.2361, 0.2569, 0.2145, 0.2648, 0.2048, 0.2386, 0.3243, 0.4545, 0.3342, 0.4719, 0.3315, 0.4738, 0.3188, 0.4581, 0.2177, 0.2063, 0.2268, 0.2317, 0.2048, 0.2386, 0.1956, 0.2123, 0.3044, 0.4184, 0.3243, 0.4545, 0.3188, 0.4581, 0.2934, 0.4252, 0.2084, 0.1782, 0.2177, 0.2063, 0.1956, 0.2123, 0.187, 0.1834, 0.278, 0.3651, 0.2927, 0.3958, 0.2787, 0.4039, 0.2605, 0.3744, 0.2, 0.1498, 0.2084, 0.1782, 0.187, 0.1834, 0.1802, 0.1539, 0.2657, 0.3366, 0.278, 0.3651, 0.2605, 0.3744, 0.2461, 0.3464, 0.1907, 0.1131, 0.2, 0.1498, 0.1802, 0.1539, 0.1747, 0.1159, 0.2547, 0.3089, 0.2657, 0.3366, 0.2461, 0.3464, 0.234, 0.3184, 0.1808, 0.06816, 0.1907, 0.1131, 0.1747, 0.1159, 0.1708, 0.06954, 0.2453, 0.2829, 0.2547, 0.3089, 0.234, 0.3184, 0.2239, 0.2917, 0.1721, 0.02663, 0.1768, 0.05093, 0.1695, 0.05179, 0.1689, 0.02692, 0.2361, 0.2569, 0.2453, 0.2829, 0.2239, 0.2917, 0.2145, 0.2648, 0.3342, 0.4719, 0.3431, 0.4869, 0.3315, 0.4738, 0.1691, 0.009541, 0.1721, 0.02663, 0.1689, 0.02692, 0.1747, 0.1159, 0.1802, 0.1539, 0.1595, 0.1562, 0.158, 0.1167, 0.234, 0.3184, 0.2461, 0.3464, 0.2264, 0.358, 0.2126, 0.3295, 0.1708, 0.06954, 0.1747, 0.1159, 0.158, 0.1167, 0.1607, 0.06946, 0.2239, 0.2917, 0.234, 0.3184, 0.2126, 0.3295, 0.2014, 0.3017, 0.1689, 0.02692, 0.1695, 0.05179, 0.1622, 0.05149, 0.1657, 0.02666, 0.2145, 0.2648, 0.2239, 0.2917, 0.2014, 0.3017, 0.1913, 0.2732, 0.3315, 0.4738, 0.3431, 0.4869, 0.3293, 0.4761, 0.1691, 0.009541, 0.1689, 0.02692, 0.1657, 0.02666, 0.2048, 0.2386, 0.2145, 0.2648, 0.1913, 0.2732, 0.1812, 0.2454, 0.3188, 0.4581, 0.3315, 0.4738, 0.3293, 0.4761, 0.3139, 0.4626, 0.1956, 0.2123, 0.2048, 0.2386, 0.1812, 0.2454, 0.172, 0.2175, 0.2934, 0.4252, 0.3188, 0.4581, 0.3139, 0.4626, 0.2833, 0.4336, 0.187, 0.1834, 0.1956, 0.2123, 0.172, 0.2175, 0.1643, 0.1871, 0.2605, 0.3744, 0.2787, 0.4039, 0.2654, 0.414, 0.2435, 0.3858, 0.1802, 0.1539, 0.187, 0.1834, 0.1643, 0.1871, 0.1595, 0.1562, 0.2461, 0.3464, 0.2605, 0.3744, 0.2435, 0.3858, 0.2264, 0.358, 0.3139, 0.4626, 0.3293, 0.4761, 0.3274, 0.4788, 0.3098, 0.468, 0.172, 0.2175, 0.1812, 0.2454, 0.1551, 0.2521, 0.1462, 0.2217, 0.2833, 0.4336, 0.3139, 0.4626, 0.3098, 0.468, 0.2742, 0.4437, 0.1643, 0.1871, 0.172, 0.2175, 0.1462, 0.2217, 0.1399, 0.1892, 0.2435, 0.3858, 0.2654, 0.414, 0.253, 0.4261, 0.2269, 0.3996, 0.1595, 0.1562, 0.1643, 0.1871, 0.1399, 0.1892, 0.1376, 0.1565, 0.2264, 0.358, 0.2435, 0.3858, 0.2269, 0.3996, 0.2066, 0.3721, 0.158, 0.1167, 0.1595, 0.1562, 0.1376, 0.1565, 0.1407, 0.1154, 0.2126, 0.3295, 0.2264, 0.358, 0.2066, 0.3721, 0.1902, 0.3428, 0.1607, 0.06946, 0.158, 0.1167, 0.1407, 0.1154, 0.1504, 0.06784, 0.2014, 0.3017, 0.2126, 0.3295, 0.1902, 0.3428, 0.1771, 0.3133, 0.1657, 0.02666, 0.1622, 0.05149, 0.1548, 0.05002, 0.1626, 0.02583, 0.1913, 0.2732, 0.2014, 0.3017, 0.1771, 0.3133, 0.1658, 0.2825, 0.3293, 0.4761, 0.3431, 0.4869, 0.3274, 0.4788, 0.1691, 0.009541, 0.1657, 0.02666, 0.1626, 0.02583, 0.1812, 0.2454, 0.1913, 0.2732, 0.1658, 0.2825, 0.1551, 0.2521, 0.1902, 0.3428, 0.2066, 0.3721, 0.1863, 0.3891, 0.1662, 0.3589, 0.1504, 0.06784, 0.1407, 0.1154, 0.123, 0.1117, 0.1403, 0.06459, 0.1771, 0.3133, 0.1902, 0.3428, 0.1662, 0.3589, 0.1501, 0.3272, 0.1626, 0.02583, 0.1548, 0.05002, 0.1477, 0.04734, 0.1596, 0.02445, 0.1658, 0.2825, 0.1771, 0.3133, 0.1501, 0.3272, 0.1368, 0.2931, 0.3274, 0.4788, 0.3431, 0.4869, 0.3261, 0.4818, 0.1691, 0.009541, 0.1626, 0.02583, 0.1596, 0.02445, 0.1551, 0.2521, 0.1658, 0.2825, 0.1368, 0.2931, 0.1255, 0.2589, 0.3098, 0.468, 0.3274, 0.4788, 0.3261, 0.4818, 0.3065, 0.474, 0.1462, 0.2217, 0.1551, 0.2521, 0.1255, 0.2589, 0.1174, 0.2249, 0.2742, 0.4437, 0.3098, 0.468, 0.3065, 0.474, 0.2666, 0.4555, 0.1399, 0.1892, 0.1462, 0.2217, 0.1174, 0.2249, 0.1132, 0.1893, 0.2269, 0.3996, 0.253, 0.4261, 0.2418, 0.4405, 0.2109, 0.4161, 0.1376, 0.1565, 0.1399, 0.1892, 0.1132, 0.1893, 0.1143, 0.1543, 0.2066, 0.3721, 0.2269, 0.3996, 0.2109, 0.4161, 0.1863, 0.3891, 0.1407, 0.1154, 0.1376, 0.1565, 0.1143, 0.1543, 0.123, 0.1117, 0.1174, 0.2249, 0.1255, 0.2589, 0.09115, 0.2658, 0.08447, 0.2267, 0.2666, 0.4555, 0.3065, 0.474, 0.3043, 0.4806, 0.2606, 0.4689, 0.1132, 0.1893, 0.1174, 0.2249, 0.08447, 0.2267, 0.08369, 0.1868, 0.2109, 0.4161, 0.2418, 0.4405, 0.2322, 0.4573, 0.1956, 0.4359, 0.1143, 0.1543, 0.1132, 0.1893, 0.08369, 0.1868, 0.08946, 0.149, 0.1863, 0.3891, 0.2109, 0.4161, 0.1956, 0.4359, 0.1655, 0.4098, 0.123, 0.1117, 0.1143, 0.1543, 0.08946, 0.149, 0.105, 0.1051, 0.1662, 0.3589, 0.1863, 0.3891, 0.1655, 0.4098, 0.1401, 0.3787, 0.1403, 0.06459, 0.123, 0.1117, 0.105, 0.1051, 0.1305, 0.05965, 0.1501, 0.3272, 0.1662, 0.3589, 0.1401, 0.3787, 0.1195, 0.344, 0.1596, 0.02445, 0.1477, 0.04734, 0.141, 0.04346, 0.1569, 0.02253, 0.1368, 0.2931, 0.1501, 0.3272, 0.1195, 0.344, 0.1032, 0.3053, 0.3261, 0.4818, 0.3431, 0.4869, 0.3253, 0.4851, 0.1691, 0.009541, 0.1596, 0.02445, 0.1569, 0.02253, 0.1255, 0.2589, 0.1368, 0.2931, 0.1032, 0.3053, 0.09115, 0.2658, 0.3065, 0.474, 0.3261, 0.4818, 0.3253, 0.4851, 0.3043, 0.4806, 0.1305, 0.05965, 0.105, 0.1051, 0.08718, 0.09528, 0.1216, 0.05297, 0.1195, 0.344, 0.1401, 0.3787, 0.1113, 0.4035, 0.08407, 0.365, 0.1569, 0.02253, 0.141, 0.04346, 0.1349, 0.03844, 0.1545, 0.02011, 0.1032, 0.3053, 0.1195, 0.344, 0.08407, 0.365, 0.06309, 0.3201, 0.3253, 0.4851, 0.3431, 0.4869, 0.3251, 0.4885, 0.1691, 0.009541, 0.1569, 0.02253, 0.1545, 0.02011, 0.09115, 0.2658, 0.1032, 0.3053, 0.06309, 0.3201, 0.0502, 0.2727, 0.3043, 0.4806, 0.3253, 0.4851, 0.3251, 0.4885, 0.3032, 0.4876, 0.08447, 0.2267, 0.09115, 0.2658, 0.0502, 0.2727, 0.04606, 0.2263, 0.2606, 0.4689, 0.3043, 0.4806, 0.3032, 0.4876, 0.2568, 0.4839, 0.08369, 0.1868, 0.08447, 0.2267, 0.04606, 0.2263, 0.05053, 0.1809, 0.1956, 0.4359, 0.2322, 0.4573, 0.2248, 0.4768, 0.1816, 0.4599, 0.08946, 0.149, 0.08369, 0.1868, 0.05053, 0.1809, 0.06289, 0.1397, 0.1655, 0.4098, 0.1956, 0.4359, 0.1816, 0.4599, 0.1442, 0.4356, 0.105, 0.1051, 0.08946, 0.149, 0.06289, 0.1397, 0.08718, 0.09528, 0.1401, 0.3787, 0.1655, 0.4098, 0.1442, 0.4356, 0.1113, 0.4035, 0.05053, 0.1809, 0.04606, 0.2263, 0.0001013, 0.2227, 0.01287, 0.1698, 0.1816, 0.4599, 0.2248, 0.4768, 0.2203, 0.4992, 0.1697, 0.4888, 0.06289, 0.1397, 0.05053, 0.1809, 0.01287, 0.1698, 0.03466, 0.1249, 0.1442, 0.4356, 0.1816, 0.4599, 0.1697, 0.4888, 0.1227, 0.4679, 0.08718, 0.09528, 0.06289, 0.1397, 0.03466, 0.1249, 0.07016, 0.0815, 0.1113, 0.4035, 0.1442, 0.4356, 0.1227, 0.4679, 0.07896, 0.4355, 0.1216, 0.05297, 0.08718, 0.09528, 0.07016, 0.0815, 0.1136, 0.04476, 0.08407, 0.365, 0.1113, 0.4035, 0.07896, 0.4355, 0.04228, 0.3921, 0.1545, 0.02011, 0.1349, 0.03844, 0.1296, 0.03234, 0.1525, 0.01722, 0.06309, 0.3201, 0.08407, 0.365, 0.04228, 0.3921, 0.01326, 0.3385, 0.3251, 0.4885, 0.3431, 0.4869, 0.3255, 0.492, 0.1691, 0.009541, 0.1545, 0.02011, 0.1525, 0.01722, 0.0502, 0.2727, 0.06309, 0.3201, 0.01326, 0.3385, 0.0001013, 0.2793, 0.3032, 0.4876, 0.3251, 0.4885, 0.3255, 0.492, 0.3035, 0.4948, 0.04606, 0.2263, 0.0502, 0.2727, 0.0001013, 0.2793, 0.0001013, 0.2227, 0.2568, 0.4839, 0.3032, 0.4876, 0.3035, 0.4948, 0.2558, 0.5001, 0.1894, 0.504, 0.2164, 0.5008, 0.2164, 0.5089, 0.1898, 0.5074, 0.5013, 0.6623, 0.5131, 0.722, 0.4637, 0.7278, 0.4512, 0.6798, 0.3601, 0.979, 0.3434, 0.9866, 0.3581, 0.9761, 0.172, 0.5086, 0.1894, 0.504, 0.1898, 0.5074, 0.4737, 0.6083, 0.5013, 0.6623, 0.4512, 0.6798, 0.431, 0.6352, 0.3784, 0.9669, 0.3601, 0.979, 0.3581, 0.9761, 0.374, 0.9614, 0.4376, 0.5647, 0.4737, 0.6083, 0.431, 0.6352, 0.4046, 0.5968, 0.418, 0.9407, 0.3784, 0.9669, 0.374, 0.9614, 0.4069, 0.9289, 0.394, 0.5321, 0.4376, 0.5647, 0.4046, 0.5968, 0.3721, 0.5647, 0.4767, 0.8774, 0.4445, 0.9174, 0.4269, 0.9032, 0.4492, 0.8627, 0.3486, 0.5114, 0.394, 0.5321, 0.3721, 0.5647, 0.3363, 0.5409, 0.4995, 0.8314, 0.4767, 0.8774, 0.4492, 0.8627, 0.4625, 0.8202, 0.2933, 0.5008, 0.3486, 0.5114, 0.3363, 0.5409, 0.2891, 0.5224, 0.5125, 0.7787, 0.4995, 0.8314, 0.4625, 0.8202, 0.4674, 0.7747, 0.2367, 0.5003, 0.2933, 0.5008, 0.2891, 0.5224, 0.2359, 0.5118, 0.5131, 0.722, 0.5125, 0.7787, 0.4674, 0.7747, 0.4637, 0.7278, 0.4492, 0.8627, 0.4269, 0.9032, 0.4088, 0.893, 0.4232, 0.8533, 0.3363, 0.5409, 0.3721, 0.5647, 0.3504, 0.5905, 0.3218, 0.5651, 0.4625, 0.8202, 0.4492, 0.8627, 0.4232, 0.8533, 0.4297, 0.814, 0.2891, 0.5224, 0.3363, 0.5409, 0.3218, 0.5651, 0.2818, 0.5414, 0.4674, 0.7747, 0.4625, 0.8202, 0.4297, 0.814, 0.4294, 0.774, 0.2359, 0.5118, 0.2891, 0.5224, 0.2818, 0.5414, 0.2332, 0.5227, 0.4637, 0.7278, 0.4674, 0.7747, 0.4294, 0.774, 0.423, 0.7342, 0.1898, 0.5074, 0.2164, 0.5089, 0.2149, 0.5167, 0.1895, 0.5108, 0.4512, 0.6798, 0.4637, 0.7278, 0.423, 0.7342, 0.411, 0.6941, 0.3581, 0.9761, 0.3434, 0.9866, 0.3557, 0.9736, 0.172, 0.5086, 0.1898, 0.5074, 0.1895, 0.5108, 0.431, 0.6352, 0.4512, 0.6798, 0.411, 0.6941, 0.3951, 0.656, 0.374, 0.9614, 0.3581, 0.9761, 0.3557, 0.9736, 0.3688, 0.9568, 0.4046, 0.5968, 0.431, 0.6352, 0.3951, 0.656, 0.3752, 0.6216, 0.4069, 0.9289, 0.374, 0.9614, 0.3688, 0.9568, 0.3945, 0.9199, 0.3721, 0.5647, 0.4046, 0.5968, 0.3752, 0.6216, 0.3504, 0.5905, 0.411, 0.6941, 0.423, 0.7342, 0.3888, 0.7408, 0.3773, 0.7061, 0.3557, 0.9736, 0.3434, 0.9866, 0.353, 0.9717, 0.172, 0.5086, 0.1895, 0.5108, 0.1886, 0.514, 0.3951, 0.656, 0.411, 0.6941, 0.3773, 0.7061, 0.3642, 0.6726, 0.3688, 0.9568, 0.3557, 0.9736, 0.353, 0.9717, 0.3628, 0.9532, 0.3752, 0.6216, 0.3951, 0.656, 0.3642, 0.6726, 0.3488, 0.6413, 0.3945, 0.9199, 0.3688, 0.9568, 0.3628, 0.9532, 0.3814, 0.9135, 0.3504, 0.5905, 0.3752, 0.6216, 0.3488, 0.6413, 0.3292, 0.6112, 0.4232, 0.8533, 0.4088, 0.893, 0.3908, 0.8862, 0.3989, 0.8478, 0.3218, 0.5651, 0.3504, 0.5905, 0.3292, 0.6112, 0.306, 0.5851, 0.4297, 0.814, 0.4232, 0.8533, 0.3989, 0.8478, 0.4005, 0.8114, 0.2818, 0.5414, 0.3218, 0.5651, 0.306, 0.5851, 0.2722, 0.558, 0.4294, 0.774, 0.4297, 0.814, 0.4005, 0.8114, 0.3967, 0.7754, 0.2332, 0.5227, 0.2818, 0.5414, 0.2722, 0.558, 0.2289, 0.5326, 0.423, 0.7342, 0.4294, 0.774, 0.3967, 0.7754, 0.3888, 0.7408, 0.1895, 0.5108, 0.2149, 0.5167, 0.2123, 0.5239, 0.1886, 0.514, 0.306, 0.5851, 0.3292, 0.6112, 0.3087, 0.6281, 0.2896, 0.6016, 0.4005, 0.8114, 0.3989, 0.8478, 0.376, 0.8453, 0.3741, 0.8113, 0.2722, 0.558, 0.306, 0.5851, 0.2896, 0.6016, 0.261, 0.5722, 0.3967, 0.7754, 0.4005, 0.8114, 0.3741, 0.8113, 0.368, 0.7784, 0.2289, 0.5326, 0.2722, 0.558, 0.261, 0.5722, 0.2232, 0.5416, 0.3888, 0.7408, 0.3967, 0.7754, 0.368, 0.7784, 0.3593, 0.7473, 0.1886, 0.514, 0.2123, 0.5239, 0.2086, 0.5305, 0.1872, 0.5169, 0.3773, 0.7061, 0.3888, 0.7408, 0.3593, 0.7473, 0.3483, 0.7164, 0.353, 0.9717, 0.3434, 0.9866, 0.35, 0.9703, 0.172, 0.5086, 0.1886, 0.514, 0.1872, 0.5169, 0.3642, 0.6726, 0.3773, 0.7061, 0.3483, 0.7164, 0.3371, 0.6862, 0.3628, 0.9532, 0.353, 0.9717, 0.35, 0.9703, 0.3565, 0.9507, 0.3488, 0.6413, 0.3642, 0.6726, 0.3371, 0.6862, 0.3246, 0.6572, 0.3814, 0.9135, 0.3628, 0.9532, 0.3565, 0.9507, 0.368, 0.9094, 0.3292, 0.6112, 0.3488, 0.6413, 0.3246, 0.6572, 0.3087, 0.6281, 0.3989, 0.8478, 0.3908, 0.8862, 0.373, 0.8824, 0.376, 0.8453, 0.35, 0.9703, 0.3434, 0.9866, 0.3468, 0.9694, 0.172, 0.5086, 0.1872, 0.5169, 0.1854, 0.5195, 0.3371, 0.6862, 0.3483, 0.7164, 0.3228, 0.7255, 0.3128, 0.6977, 0.3565, 0.9507, 0.35, 0.9703, 0.3468, 0.9694, 0.3499, 0.9493, 0.3246, 0.6572, 0.3371, 0.6862, 0.3128, 0.6977, 0.302, 0.6704, 0.368, 0.9094, 0.3565, 0.9507, 0.3499, 0.9493, 0.3547, 0.9075, 0.3087, 0.6281, 0.3246, 0.6572, 0.302, 0.6704, 0.2886, 0.6421, 0.376, 0.8453, 0.373, 0.8824, 0.3558, 0.881, 0.3546, 0.8454, 0.2896, 0.6016, 0.3087, 0.6281, 0.2886, 0.6421, 0.2726, 0.6154, 0.3741, 0.8113, 0.376, 0.8453, 0.3546, 0.8454, 0.3499, 0.8132, 0.261, 0.5722, 0.2896, 0.6016, 0.2726, 0.6154, 0.2487, 0.5842, 0.368, 0.7784, 0.3741, 0.8113, 0.3499, 0.8132, 0.3423, 0.7825, 0.2232, 0.5416, 0.261, 0.5722, 0.2487, 0.5842, 0.2164, 0.5493, 0.3593, 0.7473, 0.368, 0.7784, 0.3423, 0.7825, 0.3332, 0.7539, 0.1872, 0.5169, 0.2086, 0.5305, 0.2039, 0.5363, 0.1854, 0.5195, 0.3483, 0.7164, 0.3593, 0.7473, 0.3332, 0.7539, 0.3228, 0.7255, 0.3499, 0.8132, 0.3546, 0.8454, 0.3342, 0.8475, 0.3274, 0.8167, 0.2487, 0.5842, 0.2726, 0.6154, 0.2552, 0.6268, 0.2353, 0.5941, 0.3423, 0.7825, 0.3499, 0.8132, 0.3274, 0.8167, 0.3188, 0.7875, 0.2164, 0.5493, 0.2487, 0.5842, 0.2353, 0.5941, 0.2087, 0.5558, 0.3332, 0.7539, 0.3423, 0.7825, 0.3188, 0.7875, 0.3095, 0.7606, 0.1854, 0.5195, 0.2039, 0.5363, 0.1984, 0.5412, 0.1831, 0.5217, 0.3228, 0.7255, 0.3332, 0.7539, 0.3095, 0.7606, 0.2996, 0.7338, 0.3468, 0.9694, 0.3434, 0.9866, 0.3436, 0.9691, 0.172, 0.5086, 0.1854, 0.5195, 0.1831, 0.5217, 0.3128, 0.6977, 0.3228, 0.7255, 0.2996, 0.7338, 0.2903, 0.7076, 0.3499, 0.9493, 0.3468, 0.9694, 0.3436, 0.9691, 0.3433, 0.949, 0.302, 0.6704, 0.3128, 0.6977, 0.2903, 0.7076, 0.2806, 0.6815, 0.3547, 0.9075, 0.3499, 0.9493, 0.3433, 0.949, 0.3415, 0.9075, 0.2886, 0.6421, 0.302, 0.6704, 0.2806, 0.6815, 0.2688, 0.6537, 0.3546, 0.8454, 0.3558, 0.881, 0.3392, 0.8818, 0.3342, 0.8475, 0.2726, 0.6154, 0.2886, 0.6421, 0.2688, 0.6537, 0.2552, 0.6268, 0.2903, 0.7076, 0.2996, 0.7338, 0.2779, 0.7416, 0.269, 0.7163, 0.3433, 0.949, 0.3436, 0.9691, 0.3404, 0.9694, 0.3368, 0.9497, 0.2806, 0.6815, 0.2903, 0.7076, 0.269, 0.7163, 0.2598, 0.6909, 0.3415, 0.9075, 0.3433, 0.949, 0.3368, 0.9497, 0.3287, 0.9094, 0.2688, 0.6537, 0.2806, 0.6815, 0.2598, 0.6909, 0.2491, 0.6634, 0.3342, 0.8475, 0.3392, 0.8818, 0.3232, 0.8845, 0.3148, 0.8515, 0.2552, 0.6268, 0.2688, 0.6537, 0.2491, 0.6634, 0.2374, 0.6362, 0.3274, 0.8167, 0.3342, 0.8475, 0.3148, 0.8515, 0.3061, 0.8218, 0.2353, 0.5941, 0.2552, 0.6268, 0.2374, 0.6362, 0.2213, 0.6022, 0.3188, 0.7875, 0.3274, 0.8167, 0.3061, 0.8218, 0.2967, 0.7934, 0.2087, 0.5558, 0.2353, 0.5941, 0.2213, 0.6022, 0.2002, 0.5611, 0.3095, 0.7606, 0.3188, 0.7875, 0.2967, 0.7934, 0.2875, 0.7674, 0.1831, 0.5217, 0.1984, 0.5412, 0.1923, 0.5452, 0.1805, 0.5235, 0.2996, 0.7338, 0.3095, 0.7606, 0.2875, 0.7674, 0.2779, 0.7416, 0.3436, 0.9691, 0.3434, 0.9866, 0.3404, 0.9694, 0.172, 0.5086, 0.1831, 0.5217, 0.1805, 0.5235, 0.2213, 0.6022, 0.2374, 0.6362, 0.2192, 0.6437, 0.2065, 0.6084, 0.2967, 0.7934, 0.3061, 0.8218, 0.2857, 0.8283, 0.2756, 0.8004, 0.2002, 0.5611, 0.2213, 0.6022, 0.2065, 0.6084, 0.1912, 0.565, 0.2875, 0.7674, 0.2967, 0.7934, 0.2756, 0.8004, 0.2664, 0.7747, 0.1805, 0.5235, 0.1923, 0.5452, 0.1857, 0.5481, 0.1777, 0.5248, 0.2779, 0.7416, 0.2875, 0.7674, 0.2664, 0.7747, 0.2571, 0.7491, 0.3404, 0.9694, 0.3434, 0.9866, 0.3373, 0.9703, 0.172, 0.5086, 0.1805, 0.5235, 0.1777, 0.5248, 0.269, 0.7163, 0.2779, 0.7416, 0.2571, 0.7491, 0.2482, 0.7242, 0.3368, 0.9497, 0.3404, 0.9694, 0.3373, 0.9703, 0.3305, 0.9515, 0.2598, 0.6909, 0.269, 0.7163, 0.2482, 0.7242, 0.2391, 0.6991, 0.3287, 0.9094, 0.3368, 0.9497, 0.3305, 0.9515, 0.3164, 0.913, 0.2491, 0.6634, 0.2598, 0.6909, 0.2391, 0.6991, 0.2291, 0.6714, 0.3148, 0.8515, 0.3232, 0.8845, 0.3078, 0.8891, 0.2962, 0.8573, 0.2374, 0.6362, 0.2491, 0.6634, 0.2291, 0.6714, 0.2192, 0.6437, 0.3061, 0.8218, 0.3148, 0.8515, 0.2962, 0.8573, 0.2857, 0.8283, 0.1923, 0.5452, 0.2002, 0.5611, 0.1912, 0.565, 0.1857, 0.5481, 0.1984, 0.5412, 0.2087, 0.5558, 0.2002, 0.5611, 0.1923, 0.5452, 0.2039, 0.5363, 0.2164, 0.5493, 0.2087, 0.5558, 0.1984, 0.5412, 0.2086, 0.5305, 0.2232, 0.5416, 0.2164, 0.5493, 0.2039, 0.5363, 0.2123, 0.5239, 0.2289, 0.5326, 0.2232, 0.5416, 0.2086, 0.5305, 0.2149, 0.5167, 0.2332, 0.5227, 0.2289, 0.5326, 0.2123, 0.5239, 0.2164, 0.5089, 0.2359, 0.5118, 0.2332, 0.5227, 0.2149, 0.5167, 0.2164, 0.5008, 0.2367, 0.5003, 0.2359, 0.5118, 0.2164, 0.5089, 0.1349, 0.03844, 0.1216, 0.05297, 0.1136, 0.04476, 0.1296, 0.03234, 0.141, 0.04346, 0.1305, 0.05965, 0.1216, 0.05297, 0.1349, 0.03844, 0.1477, 0.04734, 0.1403, 0.06459, 0.1305, 0.05965, 0.141, 0.04346, 0.1548, 0.05002, 0.1504, 0.06784, 0.1403, 0.06459, 0.1477, 0.04734, 0.1622, 0.05149, 0.1607, 0.06946, 0.1504, 0.06784, 0.1548, 0.05002, 0.1695, 0.05179, 0.1708, 0.06954, 0.1607, 0.06946, 0.1622, 0.05149, 0.1768, 0.05093, 0.1808, 0.06816, 0.1708, 0.06954, 0.1695, 0.05179, 0.1838, 0.04897, 0.1903, 0.06538, 0.1808, 0.06816, 0.1768, 0.05093, 0.1904, 0.04594, 0.1994, 0.06127, 0.1903, 0.06538, 0.1838, 0.04897, 0.1965, 0.0419, 0.2078, 0.05587, 0.1994, 0.06127, 0.1904, 0.04594, 0.2019, 0.03691, 0.2154, 0.04922, 0.2078, 0.05587, 0.1965, 0.0419, 0.2066, 0.03103, 0.2221, 0.04137, 0.2154, 0.04922, 0.2019, 0.03691, 0.2103, 0.02437, 0.2277, 0.03239, 0.2221, 0.04137, 0.2066, 0.03103, 0.2129, 0.01704, 0.2319, 0.02238, 0.2277, 0.03239, 0.2103, 0.02437, 0.2144, 0.009178, 0.2345, 0.01153, 0.2319, 0.02238, 0.2129, 0.01704, 0.2144, 0.000994, 0.2353, 0.0001013, 0.2345, 0.01153, 0.2144, 0.009178, 0.1371, 0.5367, 0.1232, 0.5515, 0.1153, 0.5431, 0.1319, 0.5304, 0.1431, 0.542, 0.1321, 0.5582, 0.1232, 0.5515, 0.1371, 0.5367, 0.1498, 0.546, 0.1417, 0.5633, 0.1321, 0.5582, 0.1431, 0.542, 0.1568, 0.5487, 0.1516, 0.5667, 0.1417, 0.5633, 0.1498, 0.546, 0.1641, 0.5503, 0.1617, 0.5685, 0.1516, 0.5667, 0.1568, 0.5487, 0.1715, 0.5507, 0.1718, 0.5687, 0.1617, 0.5685, 0.1641, 0.5503, 0.1787, 0.55, 0.1816, 0.5676, 0.1718, 0.5687, 0.1715, 0.5507, 0.1857, 0.5481, 0.1912, 0.565, 0.1816, 0.5676, 0.1787, 0.55, 0.3232, 0.8845, 0.3287, 0.9094, 0.3164, 0.913, 0.3078, 0.8891, 0.3392, 0.8818, 0.3415, 0.9075, 0.3287, 0.9094, 0.3232, 0.8845, 0.3558, 0.881, 0.3547, 0.9075, 0.3415, 0.9075, 0.3392, 0.8818, 0.373, 0.8824, 0.368, 0.9094, 0.3547, 0.9075, 0.3558, 0.881, 0.3908, 0.8862, 0.3814, 0.9135, 0.368, 0.9094, 0.373, 0.8824, 0.4088, 0.893, 0.3945, 0.9199, 0.3814, 0.9135, 0.3908, 0.8862, 0.4269, 0.9032, 0.4069, 0.9289, 0.3945, 0.9199, 0.4088, 0.893, 0.4445, 0.9174, 0.418, 0.9407, 0.4069, 0.9289, 0.4269, 0.9032, 0.2248, 0.4768, 0.2568, 0.4839, 0.2558, 0.5001, 0.2203, 0.4992, 0.2322, 0.4573, 0.2606, 0.4689, 0.2568, 0.4839, 0.2248, 0.4768, 0.2418, 0.4405, 0.2666, 0.4555, 0.2606, 0.4689, 0.2322, 0.4573, 0.253, 0.4261, 0.2742, 0.4437, 0.2666, 0.4555, 0.2418, 0.4405, 0.2654, 0.414, 0.2833, 0.4336, 0.2742, 0.4437, 0.253, 0.4261, 0.2787, 0.4039, 0.2934, 0.4252, 0.2833, 0.4336, 0.2654, 0.414, 0.2927, 0.3958, 0.3044, 0.4184, 0.2934, 0.4252, 0.2787, 0.4039, 0.3075, 0.3894, 0.3162, 0.4133, 0.3044, 0.4184, 0.2927, 0.3958, 0.3229, 0.3848, 0.3285, 0.4097, 0.3162, 0.4133, 0.3075, 0.3894, 0.3389, 0.3821, 0.3412, 0.4078, 0.3285, 0.4097, 0.3229, 0.3848, 0.3555, 0.3813, 0.3544, 0.4078, 0.3412, 0.4078, 0.3389, 0.3821, 0.3727, 0.3827, 0.3677, 0.4097, 0.3544, 0.4078, 0.3555, 0.3813, 0.3905, 0.3866, 0.3811, 0.4138, 0.3677, 0.4097, 0.3727, 0.3827, 0.4085, 0.3933, 0.3942, 0.4202, 0.3811, 0.4138, 0.3905, 0.3866, 0.4266, 0.4035, 0.4066, 0.4293, 0.3942, 0.4202, 0.4085, 0.3933, 0.4442, 0.4178, 0.4177, 0.4411, 0.4066, 0.4293, 0.4266, 0.4035, 0.225, 0.9766, 0.2571, 0.9836, 0.2561, 0.9999, 0.2206, 0.999, 0.2325, 0.9571, 0.2609, 0.9686, 0.2571, 0.9836, 0.225, 0.9766, 0.2421, 0.9402, 0.2668, 0.9552, 0.2609, 0.9686, 0.2325, 0.9571, 0.2532, 0.9259, 0.2745, 0.9434, 0.2668, 0.9552, 0.2421, 0.9402, 0.2656, 0.9137, 0.2836, 0.9333, 0.2745, 0.9434, 0.2532, 0.9259, 0.2789, 0.9036, 0.2937, 0.9249, 0.2836, 0.9333, 0.2656, 0.9137, 0.293, 0.8955, 0.3047, 0.9181, 0.2937, 0.9249, 0.2789, 0.9036, 0.3078, 0.8891, 0.3164, 0.913, 0.3047, 0.9181, 0.293, 0.8955])
me_sphere_002.materials.append(mat_material_005)
me_sphere_002.use_remesh_preserve_volume = False
me_sphere_002.use_remesh_preserve_attributes = False
me_sphere_002.use_mirror_vertex_groups = False
me_sphere_002.update()

# ---- objects
ob_lamp = bpy.data.objects.new('Lamp', light_lamp)
ob_camera = bpy.data.objects.new('Camera', cam_camera)
ob_sphere_002 = bpy.data.objects.new('Sphere.002', me_sphere_002)

# ---- transforms, parenting, visibility, modifiers, constraints
ob_lamp.location = (4.076, 1.005, 5.904)
ob_lamp.rotation_euler = (0.6503, 0.05522, 1.866)
ob_lamp.lock_rotations_4d = False
ob_lamp.empty_display_type = 'ARROWS'
ob_lamp.color = (0.0, 0.0, 0.0, 0.0)
ob_lamp.lineart.crease_threshold = 0.0
ob_camera.location = (7.481, -6.508, 5.344)
ob_camera.rotation_euler = (1.109, 0.0, 0.8149)
ob_camera.lock_rotations_4d = False
ob_camera.empty_display_type = 'ARROWS'
ob_camera.color = (0.0, 0.0, 0.0, 0.0)
ob_camera.display_type = 'WIRE'
ob_camera.lineart.crease_threshold = 0.0
ob_sphere_002.location = (0.0, 0.0, 0.0)
ob_sphere_002.scale = (1.0, 1.0, 1.313)
ob_sphere_002.lineart.crease_threshold = 0.0
_m = ob_sphere_002.modifiers.new('Subsurf', 'SUBSURF')
_m.uv_smooth = 'PRESERVE_CORNERS'
_m.quality = 2
_m.show_only_control_edges = False

# ---- collection membership
col_collection_1.objects.link(ob_lamp)
col_collection_1.objects.link(ob_camera)
col_collection_1.objects.link(ob_sphere_002)

# ---- scene / render settings (as saved in the file)
scene.camera = ob_camera
scene.frame_start = 1; scene.frame_end = 250; scene.frame_set(1)
scene.render.engine = 'BLENDER_EEVEE_NEXT'
scene.render.resolution_percentage = 50
scene.render.dither_intensity = 0.0
scene.cycles.use_denoising = False
scene.cycles.samples = 128
scene.cycles.sampling_pattern = 'TABULATED_SOBOL'
scene.cycles.use_adaptive_sampling = False
scene.cycles.use_light_tree = False
scene.cycles.blur_glossy = 0.0
scene.cycles.sample_clamp_indirect = 0.0
scene.view_settings.view_transform = 'Standard'
bpy.context.view_layer.update()
